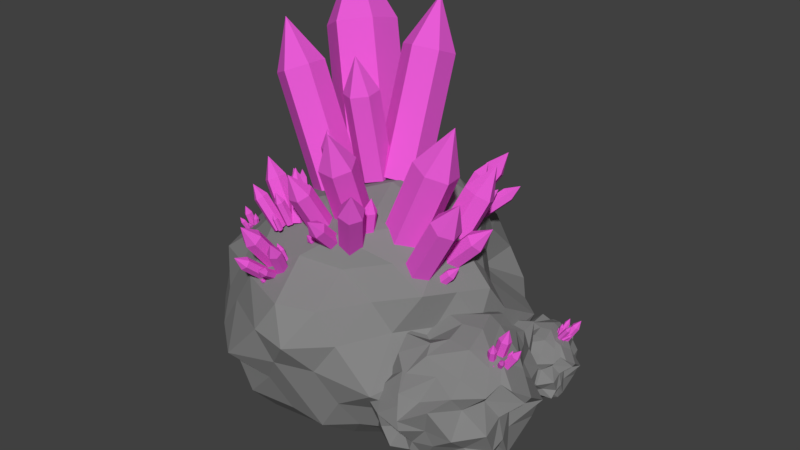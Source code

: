 # Source: ore_1_mid.blend  (saved by Blender 2.79.0; exported with 4.5.12 LTS)
import bpy
from mathutils import Matrix  # noqa: F401  (used for matrix-valued properties, if any)

bpy.ops.wm.read_factory_settings(use_empty=True)
scene = bpy.context.scene
scene.name = 'Scene'

# ---- collections
col_collection_1 = bpy.data.collections.new('Collection 1'); scene.collection.children.link(col_collection_1)

# ---- materials (node trees are filled in below, after node groups)
mat_material_002 = bpy.data.materials.new('Material.002')
mat_material_002.alpha_threshold = 0.0
mat_material_002.use_transparent_shadow = False
mat_material_002.diffuse_color = (0.233, 0.233, 0.233, 1.0)
mat_material_002.roughness = 0.5
mat_material_003 = bpy.data.materials.new('Material.003')
mat_material_003.alpha_threshold = 0.0
mat_material_003.use_transparent_shadow = False
mat_material_003.diffuse_color = (0.8, 0.1036, 0.6631, 1.0)
mat_material_003.roughness = 0.5
mat_material_001 = bpy.data.materials.new('Material.001')
mat_material_001.alpha_threshold = 0.0
mat_material_001.use_transparent_shadow = False
mat_material_001.diffuse_color = (0.2266, 0.2266, 0.2266, 1.0)
mat_material_001.roughness = 0.5

# ---- material node trees

# ---- world
world_world = bpy.data.worlds.new('World'); scene.world = world_world
world_world.color = (0.05088, 0.05088, 0.05088)
world_world.use_sun_shadow = False
world_world.sun_shadow_jitter_overblur = 0.0
world_world.cycles.sampling_method = 'MANUAL'

# ---- meshes
me_icosphere = bpy.data.meshes.new('Icosphere')
me_icosphere.from_pydata([(-0.2112, -0.2305, -0.5488), (0.6442, -0.7545, -0.06726), (-0.717, -1.253, -0.04838), (-1.335, -0.4021, -0.04837), (-0.5036, 0.7431, 0.005573), (0.6281, 0.4198, -0.06565), (-0.04908, -1.232, 0.8844), (-1.266, -0.9072, 0.8436), (-1.066, 0.3974, 0.8617), (0.04914, 0.7431, 0.9), (0.6833, -0.2305, 0.8984), (-0.2112, -0.2305, 1.451), (-0.4879, -0.8814, -0.4135), (0.2142, -0.5395, -0.3995), (-0.0626, -1.19, -0.0886), (0.6395, -0.2305, -0.07455), (0.3366, 0.2973, -0.4678), (-0.9663, -0.4021, -0.4518), (-1.129, -0.9021, -0.1269), (-0.3897, 0.3924, -0.3979), (-1.031, 0.3717, -0.1112), (0.1674, 0.7031, -0.1442), (0.6332, -0.5184, 0.427), (0.7306, 0.2956, 0.4541), (-0.3255, -1.381, 0.4371), (0.3941, -1.189, 0.3659), (-1.494, -0.6905, 0.3964), (-1.028, -1.211, 0.3988), (-0.9758, 0.7542, 0.4091), (-1.366, 0.3866, 0.3909), (0.3605, 0.7014, 0.4528), (-0.2138, 0.9562, 0.5524), (0.477, -0.7305, 0.9769), (-0.7035, -1.211, 0.9246), (-1.393, -0.3815, 0.9221), (-0.4901, 0.7014, 0.9785), (0.2988, 0.2359, 0.9619), (-0.163, -0.8814, 1.288), (0.3146, -0.2305, 1.302), (-0.8659, -0.7111, 1.249), (-0.761, 0.2749, 1.266), (-0.0648, 0.3924, 1.303), (-0.2924, -0.4805, -0.4741), (0.3633, -0.6478, -0.1977), (-0.3322, -1.211, -0.04934), (0.576, -0.4933, -0.03529), (0.4858, 0.4057, -0.2661), (-0.474, -0.2305, -0.4741), (-1.232, -0.6521, -0.08763), (-0.3017, 0.2366, -0.4713), (-0.9043, 0.6587, -0.09684), (0.3978, 0.5615, -0.1049), (0.6262, -0.6478, 0.2276), (0.7116, -0.07597, 0.6748), (-0.4637, -1.307, 0.2135), (0.1066, -1.211, 0.6607), (-1.466, -0.536, 0.1728), (-1.096, -1.069, 0.6225), (-0.8201, 0.775, 0.1855), (-1.173, 0.3833, 0.6394), (0.4284, 0.5598, 0.2292), (-0.07558, 0.8815, 0.776), (0.1712, -0.9077, 0.8978), (-0.9339, -1.069, 0.8853), (-1.123, 0.2288, 0.9023), (-0.2205, 0.7223, 0.9393), (0.5339, -0.09604, 0.9389), (-0.09171, -0.9077, 1.06), (0.05171, -0.2305, 1.377), (-1.015, -0.8195, 1.048), (-0.9101, 0.3833, 1.065), (-0.00783, 0.5677, 1.102), (-0.66, -1.077, -0.2501), (0.001505, -0.385, -0.4741), (0.1678, -1.049, -0.04934), (0.5666, 0.2495, -0.03241), (0.001505, -0.07597, -0.4741), (-1.151, -0.4021, -0.2501), (-0.9229, -1.077, -0.08763), (-0.5263, 0.6795, -0.221), (-1.127, 0.2159, -0.0707), (-0.234, 0.7223, -0.03369), (0.7116, -0.385, 0.6748), (0.6168, 0.404, 0.2305), (-0.1605, -1.465, 0.6584), (0.5763, -0.8962, 0.1564), (-1.38, -0.7989, 0.62), (-0.8727, -1.232, 0.1752), (-0.9981, 0.5391, 0.6381), (-1.466, -0.227, 0.1728), (0.2048, 0.7223, 0.6764), (-0.4111, 0.8913, 0.2238), (0.5802, -0.4805, 0.9377), (-0.2919, -1.37, 0.9213), (-1.33, -0.6444, 0.8829), (-0.8356, 0.5391, 0.901), (0.2088, 0.4522, 0.9405), (-0.1299, -0.4805, 1.377), (0.4989, -0.2305, 1.1), (-0.5381, -0.5359, 1.362), (-0.4238, -0.07597, 1.377), (-0.1393, 0.2366, 1.379), (0.1236, 0.2366, 1.305), (0.3958, 0.01952, 1.139), (0.1981, 0.3924, 1.141), (-0.3519, 0.3911, 1.305), (-0.2775, 0.5469, 1.141), (-0.5713, 0.4514, 1.141), (-0.8659, -0.4021, 1.249), (-1.079, -0.2476, 1.087), (-1.079, -0.5566, 1.087), (-0.4569, -0.7859, 1.288), (-0.7847, -0.9611, 1.087), (-0.3757, -1.036, 1.125), (0.1329, -0.4805, 1.302), (0.2142, -0.7305, 1.139), (0.3958, -0.4805, 1.139), (0.4303, 0.1404, 0.699), (0.5422, 0.4514, 0.4528), (0.2419, 0.2962, 0.6977), (-0.3452, 0.8607, 0.8153), (-0.5667, 0.8704, 0.4474), (-0.6526, 0.7014, 0.7157), (-1.444, -0.227, 0.6593), (-1.494, -0.3815, 0.3964), (-1.444, -0.536, 0.6593), (-0.8659, -1.211, 0.6617), (-0.7077, -1.465, 0.3965), (-0.4301, -1.444, 0.6977), (0.3201, -0.8639, 0.6898), (0.5583, -0.7895, 0.4512), (0.5017, -0.6139, 0.6898), (0.06664, 0.7969, 0.4528), (0.1981, 0.7014, 0.1899), (-0.09582, 0.7969, 0.1899), (-1.191, 0.5424, 0.3896), (-1.06, 0.6379, 0.1268), (-1.242, 0.3879, 0.1268), (-1.312, -0.9405, 0.3964), (-1.362, -0.786, 0.1335), (-1.079, -1.057, 0.136), (-0.03158, -1.286, 0.4371), (-0.194, -1.286, 0.1743), (0.09986, -1.19, 0.1743), (0.7399, -0.2305, 0.4512), (0.6897, -0.385, 0.1883), (0.6897, -0.07597, 0.1883), (0.2486, 0.4531, -0.3066), (-0.08906, 0.3911, -0.3966), (-0.177, 0.5469, -0.2354), (-0.7677, 0.3717, -0.2737), (-0.5646, 0.2366, -0.3966), (-0.9426, 0.2159, -0.2724), (-1.048, -0.6521, -0.2894), (-0.7847, -0.6521, -0.4518), (-0.8659, -0.9021, -0.2894), (0.5586, -0.07429, -0.3082), (0.5586, -0.3833, -0.3082), (0.2142, -0.2305, -0.3995), (-0.2753, -1.036, -0.2511), (-0.07972, -0.635, -0.3995), (0.01863, -0.9404, -0.2511), (-1.081, 0.7317, 2.245), (-0.8563, 0.6015, 2.355), (-0.87, 0.3274, 2.42), (-1.108, 0.1834, 2.375), (-1.273, 0.5894, 2.828), (-1.333, 0.3136, 2.264), (-1.319, 0.5878, 2.199), (-0.6431, 0.4083, 0.9723), (-0.4185, 0.2781, 1.083), (-0.4322, 0.003914, 1.148), (-0.6705, -0.14, 1.102), (-0.8951, -0.009802, 0.9918), (-0.8813, 0.2643, 0.9269), (-0.3242, 0.5231, 2.21), (-0.157, 0.425, 2.255), (-0.1666, 0.24, 2.328), (-0.3435, 0.153, 2.356), (-0.3479, 0.4842, 2.653), (-0.5108, 0.2511, 2.311), (-0.5011, 0.4361, 2.238), (-0.2898, 0.1646, 1.302), (-0.1225, 0.06649, 1.347), (-0.1322, -0.1186, 1.42), (-0.3091, -0.2055, 1.448), (-0.4764, -0.1075, 1.403), (-0.4667, 0.07761, 1.33), (-1.117, -0.03108, 2.116), (-0.9605, -0.1079, 2.187), (-0.945, -0.2955, 2.2), (-1.087, -0.4061, 2.142), (-1.252, -0.2063, 2.475), (-1.244, -0.3293, 2.071), (-1.259, -0.1417, 2.058), (-0.7489, -0.0613, 1.267), (-0.592, -0.1382, 1.338), (-0.5765, -0.3257, 1.352), (-0.718, -0.4364, 1.294), (-0.875, -0.3595, 1.223), (-0.8905, -0.172, 1.21), (-0.5072, -0.09605, 2.086), (-0.385, -0.1543, 2.092), (-0.3732, -0.2886, 2.079), (-0.4836, -0.3648, 2.06), (-0.5223, -0.2588, 2.341), (-0.6059, -0.3066, 2.054), (-0.6177, -0.1722, 2.067), (-0.4414, -0.02643, 1.428), (-0.3191, -0.08463, 1.434), (-0.3073, -0.219, 1.421), (-0.4178, -0.2952, 1.402), (-0.54, -0.237, 1.396), (-0.5518, -0.1026, 1.409), (-0.6255, -0.3659, 1.685), (-0.5631, -0.396, 1.689), (-0.5575, -0.4649, 1.684), (-0.6142, -0.5038, 1.676), (-0.6337, -0.4454, 1.818), (-0.6766, -0.4738, 1.672), (-0.6822, -0.4048, 1.676), (-0.5916, -0.3401, 1.347), (-0.5292, -0.3702, 1.351), (-0.5236, -0.4391, 1.347), (-0.5803, -0.478, 1.338), (-0.6427, -0.448, 1.334), (-0.6483, -0.379, 1.339), (-0.4816, 0.5986, 1.701), (-0.4049, 0.5567, 1.765), (-0.4247, 0.4655, 1.821), (-0.5212, 0.4162, 1.812), (-0.5771, 0.6255, 1.923), (-0.5979, 0.4581, 1.748), (-0.5781, 0.5493, 1.692), (-0.296, 0.309, 1.293), (-0.2193, 0.2671, 1.358), (-0.2391, 0.1759, 1.413), (-0.3356, 0.1266, 1.404), (-0.4123, 0.1685, 1.34), (-0.3925, 0.2597, 1.284), (-0.6172, -1.183, 1.302), (-0.554, -1.217, 1.287), (-0.554, -1.276, 1.243), (-0.6172, -1.301, 1.215), (-0.6347, -1.328, 1.376), (-0.6804, -1.267, 1.231), (-0.6804, -1.208, 1.275), (-0.5742, -0.9704, 1.014), (-0.511, -1.005, 0.9985), (-0.511, -1.064, 0.9549), (-0.5742, -1.089, 0.927), (-0.6374, -1.055, 0.9427), (-0.6374, -0.9955, 0.9863), (-0.4261, -1.18, 1.229), (-0.3811, -1.198, 1.211), (-0.3796, -1.244, 1.186), (-0.4232, -1.271, 1.18), (-0.4083, -1.274, 1.295), (-0.4683, -1.253, 1.198), (-0.4698, -1.207, 1.222), (-0.4663, -1.061, 1.007), (-0.4213, -1.079, 0.9894), (-0.4198, -1.125, 0.9647), (-0.4634, -1.152, 0.9581), (-0.5085, -1.134, 0.976), (-0.5099, -1.088, 1.001), (-0.6335, -1.287, 1.13), (-0.5896, -1.307, 1.121), (-0.585, -1.34, 1.085), (-0.6241, -1.354, 1.059), (-0.6484, -1.392, 1.159), (-0.668, -1.333, 1.068), (-0.6726, -1.3, 1.104), (-0.5853, -1.111, 0.9725), (-0.5414, -1.131, 0.9633), (-0.5368, -1.165, 0.9276), (-0.5759, -1.178, 0.901), (-0.6198, -1.158, 0.9101), (-0.6244, -1.124, 0.9459), (-0.4795, -1.267, 1.091), (-0.448, -1.273, 1.077), (-0.4457, -1.292, 1.047), (-0.4749, -1.306, 1.033), (-0.4696, -1.344, 1.101), (-0.5064, -1.3, 1.048), (-0.5087, -1.28, 1.077), (-0.4982, -1.124, 0.9951), (-0.4667, -1.13, 0.9803), (-0.4644, -1.149, 0.9509), (-0.4936, -1.163, 0.9364), (-0.5251, -1.157, 0.9513), (-0.5274, -1.137, 0.9806), (-0.5313, -1.239, 0.9759), (-0.5151, -1.242, 0.9684), (-0.514, -1.252, 0.9537), (-0.5289, -1.259, 0.9464), (-0.5262, -1.278, 0.9821), (-0.545, -1.256, 0.9539), (-0.5462, -1.246, 0.9687), (-0.5408, -1.167, 0.9245), (-0.5247, -1.17, 0.917), (-0.5235, -1.181, 0.9023), (-0.5385, -1.188, 0.8951), (-0.5546, -1.185, 0.9026), (-0.5558, -1.174, 0.9173), (-0.4937, -1.074, 1.166), (-0.4707, -1.091, 1.166), (-0.4727, -1.118, 1.157), (-0.4978, -1.128, 1.149), (-0.5061, -1.117, 1.211), (-0.5209, -1.112, 1.15), (-0.5188, -1.085, 1.158), (-0.4684, -1.035, 1.035), (-0.4454, -1.052, 1.034), (-0.4474, -1.079, 1.026), (-0.4725, -1.089, 1.018), (-0.4955, -1.073, 1.019), (-0.4935, -1.046, 1.027), (1.034, -0.49, 0.7658), (1.072, -0.5134, 0.7533), (1.072, -0.5601, 0.7527), (1.033, -0.5833, 0.7645), (1.062, -0.538, 0.8541), (0.9949, -0.5599, 0.777), (0.9952, -0.5133, 0.7776), (0.9652, -0.4867, 0.5475), (1.004, -0.5101, 0.5351), (1.003, -0.5567, 0.5345), (0.9646, -0.58, 0.5463), (0.9262, -0.5566, 0.5587), (0.9265, -0.5099, 0.5593), (1.128, -0.5156, 0.6802), (1.153, -0.5317, 0.6662), (1.156, -0.5643, 0.6695), (1.133, -0.5809, 0.6869), (1.167, -0.5399, 0.738), (1.108, -0.5648, 0.701), (1.106, -0.5321, 0.6977), (1.04, -0.536, 0.5466), (1.065, -0.5521, 0.5325), (1.067, -0.5848, 0.5359), (1.045, -0.6013, 0.5533), (1.02, -0.5852, 0.5674), (1.017, -0.5526, 0.564), (1.004, -0.6073, 0.724), (1.03, -0.6211, 0.7151), (1.03, -0.6515, 0.7082), (1.004, -0.6682, 0.7104), (1.017, -0.651, 0.7767), (0.9775, -0.6543, 0.7193), (0.9774, -0.6239, 0.7262), (0.9713, -0.5747, 0.5781), (0.9977, -0.5885, 0.5691), (0.9979, -0.619, 0.5623), (0.9716, -0.6356, 0.5644), (0.9451, -0.6217, 0.5734), (0.9449, -0.5913, 0.5802), (1.081, -0.6113, 0.6587), (1.097, -0.6198, 0.6454), (1.095, -0.6407, 0.6376), (1.077, -0.653, 0.6429), (1.101, -0.6478, 0.6868), (1.062, -0.6445, 0.6562), (1.063, -0.6236, 0.664), (1.028, -0.573, 0.5703), (1.044, -0.5815, 0.557), (1.042, -0.6024, 0.5492), (1.024, -0.6148, 0.5545), (1.009, -0.6062, 0.5678), (1.01, -0.5854, 0.5756), (1.023, -0.6393, 0.6084), (1.031, -0.6437, 0.6017), (1.03, -0.6545, 0.598), (1.021, -0.6609, 0.6009), (1.033, -0.6575, 0.6233), (1.013, -0.6565, 0.6076), (1.013, -0.6457, 0.6113), (0.9952, -0.6212, 0.5627), (1.003, -0.6257, 0.556), (1.003, -0.6365, 0.5522), (0.9935, -0.6429, 0.5552), (0.9853, -0.6384, 0.5618), (0.9862, -0.6276, 0.5656), (1.06, -0.4843, 0.6328), (1.075, -0.4929, 0.6321), (1.077, -0.51, 0.6378), (1.062, -0.5183, 0.6441), (1.069, -0.4897, 0.6716), (1.046, -0.5096, 0.6448), (1.045, -0.4926, 0.6391), (1.041, -0.5126, 0.5514), (1.056, -0.5212, 0.5508), (1.057, -0.5383, 0.5564), (1.043, -0.5466, 0.5628), (1.027, -0.538, 0.5635), (1.026, -0.5209, 0.5578), (-1.263, -0.6591, 1.052), (-1.237, -0.6754, 1.052), (-1.237, -0.7054, 1.044), (-1.263, -0.7191, 1.035), (-1.274, -0.7059, 1.102), (-1.29, -0.7028, 1.034), (-1.29, -0.6728, 1.043), (-1.236, -0.6179, 0.9066), (-1.209, -0.6342, 0.907), (-1.209, -0.6643, 0.8984), (-1.236, -0.678, 0.8896), (-1.263, -0.6617, 0.8892), (-1.263, -0.6317, 0.8977), (-1.181, -0.6701, 1.027), (-1.161, -0.6803, 1.023), (-1.161, -0.7022, 1.02), (-1.18, -0.7137, 1.021), (-1.176, -0.6977, 1.067), (-1.199, -0.7035, 1.024), (-1.199, -0.6816, 1.027), (-1.191, -0.6557, 0.92), (-1.172, -0.666, 0.9167), (-1.172, -0.6878, 0.9137), (-1.191, -0.6994, 0.914), (-1.21, -0.6891, 0.9174), (-1.21, -0.6673, 0.9203), (-1.268, -0.7261, 0.9984), (-1.25, -0.7358, 0.9988), (-1.247, -0.7544, 0.9897), (-1.264, -0.7634, 0.9801), (-1.277, -0.7635, 1.025), (-1.282, -0.7537, 0.9797), (-1.284, -0.735, 0.9888), (-1.242, -0.68, 0.9107), (-1.223, -0.6897, 0.9111), (-1.221, -0.7084, 0.902), (-1.237, -0.7173, 0.8924), (-1.256, -0.7076, 0.892), (-1.258, -0.689, 0.9011), (-1.202, -0.7249, 0.9836), (-1.188, -0.7296, 0.9793), (-1.187, -0.7418, 0.9706), (-1.199, -0.7492, 0.9662), (-1.199, -0.7544, 0.9993), (-1.213, -0.7444, 0.9705), (-1.214, -0.7323, 0.9792), (-1.206, -0.6823, 0.9237), (-1.192, -0.6871, 0.9194), (-1.191, -0.6992, 0.9107), (-1.203, -0.7066, 0.9063), (-1.217, -0.7018, 0.9105), (-1.218, -0.6897, 0.9192), (-1.221, -0.7306, 0.9323), (-1.214, -0.7331, 0.9302), (-1.213, -0.7394, 0.9259), (-1.22, -0.7433, 0.9237), (-1.219, -0.7454, 0.9408), (-1.227, -0.7408, 0.9259), (-1.227, -0.7344, 0.9301), (-1.223, -0.7097, 0.901), (-1.216, -0.7122, 0.8989), (-1.215, -0.7185, 0.8946), (-1.222, -0.7224, 0.8925), (-1.229, -0.7199, 0.8946), (-1.229, -0.7135, 0.8988), (-1.206, -0.637, 0.9842), (-1.197, -0.6438, 0.9871), (-1.198, -0.6558, 0.9877), (-1.209, -0.661, 0.9855), (-1.213, -0.6472, 1.008), (-1.218, -0.6542, 0.9827), (-1.217, -0.6422, 0.982), (-1.193, -0.6413, 0.927), (-1.183, -0.6481, 0.9299), (-1.184, -0.6601, 0.9305), (-1.195, -0.6653, 0.9283), (-1.204, -0.6585, 0.9255), (-1.203, -0.6465, 0.9248), (0.1616, 0.5468, 1.383), (0.2369, 0.5219, 1.369), (0.2656, 0.4572, 1.407), (0.219, 0.4175, 1.46), (0.2436, 0.5765, 1.54), (0.1438, 0.4424, 1.474), (0.115, 0.5071, 1.435), (0.03103, 0.3154, 1.091), (0.1063, 0.2905, 1.077), (0.135, 0.2258, 1.115), (0.08845, 0.1861, 1.167), (0.01318, 0.211, 1.181), (-0.01553, 0.2757, 1.143), (0.3221, 0.4784, 1.242), (0.3712, 0.4554, 1.225), (0.396, 0.4149, 1.256), (0.3716, 0.3974, 1.305), (0.404, 0.5174, 1.331), (0.3225, 0.4204, 1.322), (0.2978, 0.4609, 1.29), (0.1818, 0.2833, 1.101), (0.2309, 0.2603, 1.084), (0.2557, 0.2199, 1.115), (0.2314, 0.2024, 1.163), (0.1823, 0.2253, 1.18), (0.1575, 0.2658, 1.149), (0.1831, 0.3326, 1.433), (0.2335, 0.3182, 1.421), (0.2523, 0.2702, 1.436), (0.2206, 0.2366, 1.464), (0.2363, 0.328, 1.541), (0.1701, 0.251, 1.476), (0.1514, 0.299, 1.461), (0.09846, 0.226, 1.206), (0.1489, 0.2116, 1.194), (0.1677, 0.1636, 1.21), (0.136, 0.13, 1.238), (0.08553, 0.1444, 1.25), (0.06677, 0.1924, 1.234), (0.3049, 0.3043, 1.31), (0.3347, 0.2881, 1.291), (0.344, 0.2512, 1.298), (0.3235, 0.2305, 1.324), (0.3616, 0.2899, 1.374), (0.2936, 0.2467, 1.342), (0.2843, 0.2836, 1.335), (0.1885, 0.249, 1.171), (0.2183, 0.2327, 1.152), (0.2276, 0.1958, 1.159), (0.2071, 0.1751, 1.184), (0.1772, 0.1914, 1.203), (0.1679, 0.2283, 1.196), (0.2239, 0.1906, 1.284), (0.2393, 0.1823, 1.275), (0.2443, 0.1636, 1.279), (0.234, 0.1531, 1.292), (0.253, 0.1845, 1.317), (0.2186, 0.1614, 1.301), (0.2135, 0.1801, 1.297), (0.1648, 0.1596, 1.214), (0.1803, 0.1513, 1.204), (0.1853, 0.1326, 1.208), (0.175, 0.1221, 1.221), (0.1595, 0.1304, 1.231), (0.1545, 0.1491, 1.227), (0.1884, 0.4439, 1.174), (0.2191, 0.439, 1.174), (0.2321, 0.4215, 1.196), (0.2144, 0.4088, 1.218), (0.2094, 0.4767, 1.232), (0.1837, 0.4137, 1.219), (0.1708, 0.4312, 1.196), (0.1687, 0.3203, 1.088), (0.1994, 0.3154, 1.088), (0.2123, 0.2979, 1.11), (0.1946, 0.2852, 1.132), (0.164, 0.2901, 1.132), (0.151, 0.3076, 1.11), (0.1613, -0.3288, 1.802), (0.2823, -0.2226, 1.743), (0.4349, -0.2847, 1.695), (0.4665, -0.453, 1.706), (0.4321, -0.3472, 2.074), (0.3455, -0.5592, 1.766), (0.1929, -0.4971, 1.814), (-0.1286, -0.436, 1.019), (-0.007596, -0.3298, 0.9599), (0.145, -0.3919, 0.9119), (0.1766, -0.5602, 0.9232), (0.0556, -0.6664, 0.9826), (-0.09701, -0.6043, 1.031), (0.3079, 0.00494, 1.493), (0.3846, 0.07637, 1.433), (0.4984, 0.04003, 1.413), (0.5356, -0.06773, 1.454), (0.4906, 0.07144, 1.682), (0.4589, -0.1392, 1.514), (0.345, -0.1028, 1.534), (0.1389, -0.2473, 0.9826), (0.2156, -0.1759, 0.9219), (0.3294, -0.2122, 0.9022), (0.3665, -0.32, 0.9431), (0.2898, -0.3914, 1.004), (0.176, -0.3551, 1.024), (0.4697, -0.5626, 1.534), (0.5453, -0.486, 1.494), (0.6401, -0.5218, 1.44), (0.6592, -0.6341, 1.426), (0.6764, -0.6041, 1.68), (0.5837, -0.7106, 1.466), (0.4889, -0.6748, 1.52), (0.1951, -0.5484, 1.042), (0.2707, -0.4719, 1.002), (0.3654, -0.5076, 0.9482), (0.3846, -0.6199, 0.9343), (0.309, -0.6964, 0.9743), (0.2143, -0.6607, 1.028), (0.5385, -0.2682, 1.314), (0.5781, -0.218, 1.262), (0.6375, -0.2478, 1.213), (0.6574, -0.3277, 1.216), (0.7099, -0.2653, 1.382), (0.6178, -0.3779, 1.268), (0.5583, -0.3481, 1.317), (0.2639, -0.3482, 1.028), (0.3035, -0.298, 0.9757), (0.3629, -0.3278, 0.9269), (0.3828, -0.4077, 0.9302), (0.3432, -0.4579, 0.9823), (0.2837, -0.4281, 1.031), (0.5057, -0.4764, 1.097), (0.5264, -0.4507, 1.07), (0.5576, -0.4658, 1.046), (0.5681, -0.5066, 1.048), (0.5924, -0.4738, 1.134), (0.5474, -0.5323, 1.075), (0.5162, -0.5172, 1.099), (0.3695, -0.5198, 0.9468), (0.3902, -0.4942, 0.9205), (0.4214, -0.5093, 0.8965), (0.4319, -0.5501, 0.8988), (0.4112, -0.5758, 0.9251), (0.38, -0.5606, 0.9491), (0.0682, -0.1597, 1.342), (0.1185, -0.1174, 1.334), (0.1808, -0.1391, 1.338), (0.193, -0.2032, 1.349), (0.1312, -0.1582, 1.476), (0.1427, -0.2455, 1.357), (0.08032, -0.2237, 1.354), (0.06667, -0.2167, 1.023), (0.1169, -0.1743, 1.015), (0.1793, -0.1961, 1.019), (0.1914, -0.2601, 1.03), (0.1412, -0.3024, 1.038), (0.0788, -0.2807, 1.034), (-0.877, -0.6698, 1.473), (-0.8133, -0.7056, 1.507), (-0.8101, -0.7859, 1.511), (-0.8705, -0.8304, 1.482), (-0.947, -0.745, 1.621), (-0.9341, -0.7945, 1.448), (-0.9374, -0.7142, 1.443), (-0.6972, -0.6823, 1.121), (-0.6335, -0.7181, 1.155), (-0.6303, -0.7984, 1.16), (-0.6907, -0.8429, 1.13), (-0.7543, -0.807, 1.097), (-0.7575, -0.7267, 1.092), (-0.6559, -0.7053, 1.485), (-0.6072, -0.7304, 1.499), (-0.6061, -0.7861, 1.511), (-0.6538, -0.8167, 1.507), (-0.6771, -0.7397, 1.605), (-0.7026, -0.7916, 1.492), (-0.7036, -0.7359, 1.481), (-0.6013, -0.7576, 1.216), (-0.5526, -0.7827, 1.231), (-0.5515, -0.8384, 1.242), (-0.5992, -0.869, 1.238), (-0.648, -0.8439, 1.224), (-0.649, -0.7882, 1.213), (-0.8564, -0.8772, 1.399), (-0.8121, -0.898, 1.422), (-0.8018, -0.9506, 1.417), (-0.8357, -0.9825, 1.39), (-0.9011, -0.9484, 1.485), (-0.8799, -0.9617, 1.368), (-0.8903, -0.909, 1.372), (-0.7213, -0.8316, 1.177), (-0.6771, -0.8524, 1.199), (-0.6668, -0.905, 1.195), (-0.7007, -0.9369, 1.168), (-0.7449, -0.9161, 1.145), (-0.7552, -0.8634, 1.15), (-0.6816, -0.8769, 1.413), (-0.6454, -0.8901, 1.417), (-0.637, -0.9266, 1.408), (-0.6647, -0.95, 1.394), (-0.6893, -0.936, 1.476), (-0.7009, -0.9368, 1.39), (-0.7093, -0.9002, 1.4), (-0.6418, -0.8216, 1.236), (-0.6057, -0.8348, 1.24), (-0.5973, -0.8714, 1.23), (-0.625, -0.8947, 1.217), (-0.6612, -0.8815, 1.213), (-0.6696, -0.845, 1.222), (-0.6911, -0.9348, 1.284), (-0.6727, -0.9417, 1.286), (-0.6686, -0.9606, 1.282), (-0.6829, -0.9726, 1.275), (-0.6954, -0.9641, 1.317), (-0.7013, -0.9657, 1.273), (-0.7054, -0.9468, 1.277), (-0.6704, -0.9093, 1.192), (-0.6519, -0.9161, 1.195), (-0.6478, -0.935, 1.19), (-0.6621, -0.947, 1.184), (-0.6805, -0.9401, 1.182), (-0.6847, -0.9212, 1.186), (-0.6845, -0.6623, 1.34), (-0.6638, -0.6752, 1.359), (-0.6682, -0.7041, 1.369), (-0.6933, -0.7201, 1.361), (-0.7202, -0.6689, 1.399), (-0.714, -0.7071, 1.341), (-0.7096, -0.6782, 1.331), (-0.6077, -0.717, 1.22), (-0.587, -0.7299, 1.239), (-0.5915, -0.7588, 1.25), (-0.6166, -0.7748, 1.241), (-0.6372, -0.7618, 1.222), (-0.6328, -0.7329, 1.211), (-1.38, 0.02926, 1.044), (-1.36, -0.003069, 1.079), (-1.377, -0.05194, 1.082), (-1.415, -0.06849, 1.051), (-1.469, 0.01065, 1.116), (-1.435, -0.03616, 1.015), (-1.418, 0.01271, 1.012), (-1.205, -0.045, 0.8743), (-1.184, -0.07732, 0.9095), (-1.202, -0.1262, 0.913), (-1.239, -0.1427, 0.8813), (-1.26, -0.1104, 0.846), (-1.242, -0.06154, 0.8426), (-1.266, -0.03787, 1.103), (-1.248, -0.06211, 1.123), (-1.262, -0.09512, 1.13), (-1.295, -0.1039, 1.116), (-1.312, -0.04434, 1.17), (-1.314, -0.07963, 1.096), (-1.299, -0.04663, 1.089), (-1.188, -0.103, 0.9538), (-1.17, -0.1272, 0.9742), (-1.184, -0.1602, 0.9811), (-1.217, -0.169, 0.9677), (-1.236, -0.1447, 0.9474), (-1.221, -0.1117, 0.9404), (-1.399, -0.1065, 1.004), (-1.384, -0.1266, 1.028), (-1.389, -0.1609, 1.028), (-1.409, -0.1753, 1.004), (-1.459, -0.1331, 1.046), (-1.425, -0.1552, 0.9797), (-1.42, -0.1209, 0.98), (-1.264, -0.1256, 0.902), (-1.249, -0.1457, 0.926), (-1.254, -0.1801, 0.9257), (-1.274, -0.1944, 0.9014), (-1.29, -0.1744, 0.8775), (-1.284, -0.14, 0.8778), (-1.304, -0.1421, 1.053), (-1.287, -0.1573, 1.064), (-1.289, -0.182, 1.061), (-1.307, -0.1914, 1.046), (-1.335, -0.171, 1.089), (-1.323, -0.1761, 1.035), (-1.322, -0.1514, 1.039), (-1.23, -0.1315, 0.9562), (-1.214, -0.1468, 0.967), (-1.215, -0.1714, 0.9633), (-1.233, -0.1808, 0.9487), (-1.249, -0.1656, 0.9378), (-1.248, -0.1409, 0.9416), (-1.294, -0.1857, 0.9735), (-1.286, -0.1935, 0.9791), (-1.287, -0.2062, 0.9775), (-1.296, -0.2109, 0.9702), (-1.31, -0.1998, 0.9922), (-1.304, -0.2031, 0.9645), (-1.303, -0.1905, 0.9661), (-1.256, -0.1821, 0.9233), (-1.248, -0.1899, 0.929), (-1.249, -0.2026, 0.9274), (-1.258, -0.2073, 0.92), (-1.267, -0.1995, 0.9144), (-1.266, -0.1868, 0.916), (-1.241, -0.01768, 1.009), (-1.236, -0.02828, 1.025), (-1.248, -0.04397, 1.03), (-1.263, -0.04907, 1.019), (-1.275, -0.009302, 1.036), (-1.268, -0.03847, 1.003), (-1.257, -0.02277, 0.9976), (-1.184, -0.07672, 0.9547), (-1.179, -0.08732, 0.9711), (-1.19, -0.103, 0.9763), (-1.206, -0.1081, 0.9652), (-1.211, -0.09751, 0.9488), (-1.2, -0.08182, 0.9436), (1.066, 0.3863, 0.4087), (1.054, 0.3626, 0.4248), (1.026, 0.3657, 0.4386), (1.011, 0.3924, 0.4362), (1.066, 0.4102, 0.474), (1.023, 0.4162, 0.4201), (1.051, 0.4131, 0.4063), (0.9978, 0.3352, 0.2822), (0.9858, 0.3115, 0.2983), (0.9581, 0.3145, 0.3121), (0.9424, 0.3413, 0.3097), (0.9545, 0.365, 0.2936), (0.9822, 0.362, 0.2798), (1.04, 0.3039, 0.4136), (1.03, 0.2861, 0.4217), (1.012, 0.2883, 0.4341), (1.004, 0.3083, 0.4384), (1.047, 0.3082, 0.462), (1.014, 0.3261, 0.4304), (1.032, 0.3239, 0.418), (0.9786, 0.2986, 0.3253), (0.9686, 0.2808, 0.3334), (0.9506, 0.283, 0.3458), (0.9427, 0.303, 0.3501), (0.9527, 0.3208, 0.3421), (0.9707, 0.3186, 0.3297), (0.9813, 0.3936, 0.4138), (0.9743, 0.3769, 0.424), (0.9544, 0.3761, 0.4302), (0.9416, 0.392, 0.4262), (0.9721, 0.4105, 0.4561), (0.9487, 0.4087, 0.4159), (0.9685, 0.4095, 0.4097), (0.9553, 0.3501, 0.3251), (0.9482, 0.3335, 0.3354), (0.9284, 0.3327, 0.3416), (0.9156, 0.3486, 0.3375), (0.9227, 0.3653, 0.3273), (0.9425, 0.366, 0.3211), (0.9712, 0.3266, 0.4149), (0.9647, 0.3134, 0.4176), (0.9499, 0.3127, 0.4196), (0.9417, 0.3252, 0.419), (0.9603, 0.3299, 0.4463), (0.9482, 0.3383, 0.4163), (0.963, 0.339, 0.4143), (0.9619, 0.3167, 0.3429), (0.9553, 0.3035, 0.3455), (0.9405, 0.3028, 0.3476), (0.9323, 0.3153, 0.3469), (0.9389, 0.3284, 0.3443), (0.9537, 0.3291, 0.3422), (0.9326, 0.3395, 0.3781), (0.9293, 0.3327, 0.3796), (0.9217, 0.3324, 0.3808), (0.9176, 0.3388, 0.3806), (0.9275, 0.3412, 0.3943), (0.9209, 0.3456, 0.3792), (0.9285, 0.3459, 0.3779), (0.9268, 0.3344, 0.3414), (0.9234, 0.3277, 0.3429), (0.9159, 0.3274, 0.3441), (0.9117, 0.3338, 0.3439), (0.9151, 0.3405, 0.3424), (0.9226, 0.3408, 0.3412), (1.036, 0.3191, 0.3563), (1.033, 0.311, 0.3647), (1.025, 0.3139, 0.3729), (1.019, 0.3247, 0.3727), (1.045, 0.3302, 0.3791), (1.023, 0.3327, 0.3644), (1.031, 0.3299, 0.3562), (0.9939, 0.2986, 0.3207), (0.9908, 0.2905, 0.329), (0.9825, 0.2934, 0.3372), (0.9773, 0.3042, 0.337), (0.9805, 0.3122, 0.3287), (0.9888, 0.3094, 0.3205), (-0.1485, -0.6797, 1.812), (-0.08833, -0.7942, 1.765), (-0.1655, -0.9017, 1.726), (-0.3028, -0.8947, 1.735), (-0.2138, -0.8877, 2.03), (-0.363, -0.7802, 1.783), (-0.2858, -0.6727, 1.821), (-0.1776, -0.4332, 1.183), (-0.1175, -0.5477, 1.136), (-0.1947, -0.6552, 1.097), (-0.332, -0.6482, 1.106), (-0.3921, -0.5337, 1.154), (-0.315, -0.4262, 1.193), (0.08452, -0.857, 1.564), (0.1259, -0.9303, 1.515), (0.07607, -1.012, 1.5), (-0.01505, -1.021, 1.532), (0.1021, -1.012, 1.715), (-0.05639, -0.9477, 1.581), (-0.006599, -0.8657, 1.597), (-0.08063, -0.6776, 1.154), (-0.03929, -0.7509, 1.105), (-0.08908, -0.8329, 1.089), (-0.1802, -0.8416, 1.122), (-0.2215, -0.7683, 1.171), (-0.1717, -0.6863, 1.187), (-0.389, -0.8766, 1.596), (-0.3435, -0.95, 1.564), (-0.3892, -1.017, 1.521), (-0.4805, -1.011, 1.51), (-0.4603, -1.03, 1.714), (-0.526, -0.9377, 1.542), (-0.4803, -0.8704, 1.585), (-0.3263, -0.6649, 1.202), (-0.2807, -0.7383, 1.17), (-0.3265, -0.8055, 1.126), (-0.4178, -0.7993, 1.115), (-0.4633, -0.7259, 1.147), (-0.4175, -0.6587, 1.191), (-0.1721, -0.9857, 1.42), (-0.1404, -1.026, 1.378), (-0.1748, -1.067, 1.339), (-0.241, -1.067, 1.342), (-0.2021, -1.12, 1.474), (-0.2727, -1.027, 1.383), (-0.2382, -0.9861, 1.423), (-0.1829, -0.7562, 1.19), (-0.1512, -0.7966, 1.148), (-0.1856, -0.8374, 1.109), (-0.2517, -0.8378, 1.112), (-0.2835, -0.7974, 1.154), (-0.249, -0.7566, 1.193), (-0.3285, -0.9209, 1.245), (-0.3123, -0.9419, 1.224), (-0.33, -0.9634, 1.205), (-0.3638, -0.9639, 1.207), (-0.3428, -0.9891, 1.275), (-0.38, -0.9429, 1.228), (-0.3623, -0.9214, 1.247), (-0.3368, -0.8063, 1.125), (-0.3206, -0.8273, 1.104), (-0.3383, -0.8489, 1.085), (-0.3721, -0.8494, 1.087), (-0.3883, -0.8284, 1.108), (-0.3706, -0.8069, 1.127), (0.001063, -0.6389, 1.443), (0.02464, -0.6861, 1.437), (-0.004064, -0.7307, 1.439), (-0.05634, -0.7281, 1.449), (-0.009632, -0.6883, 1.55), (-0.07991, -0.6809, 1.455), (-0.05121, -0.6363, 1.452), (-0.0431, -0.627, 1.186), (-0.01953, -0.6742, 1.18), (-0.04823, -0.7188, 1.183), (-0.1005, -0.7162, 1.192), (-0.1241, -0.669, 1.198), (-0.09537, -0.6244, 1.195), (0.6986, -0.5515, -0.268), (1.157, -0.9202, -0.009057), (0.5272, -1.136, -0.01052), (0.1094, -0.5807, -0.000395), (0.4851, 0.04289, -0.01855), (1.083, -0.193, 0.03261), (0.7339, -1.077, 0.4198), (0.182, -0.8991, 0.4792), (0.315, -0.1848, 0.5406), (0.8263, 0.01782, 0.4811), (1.181, -0.6488, 0.475), (0.6929, -0.5625, 0.7678), (0.5391, -0.9021, -0.2069), (0.9218, -0.7338, -0.1968), (0.75, -1.031, -0.05411), (1.141, -0.6072, -0.08683), (0.9797, -0.3397, -0.2735), (0.3844, -0.6563, -0.1929), (0.2202, -0.8851, -0.01494), (0.5554, -0.2262, -0.1869), (0.3473, -0.1476, -0.01258), (0.8259, 0.004401, -0.1307), (1.123, -0.7011, 0.2676), (1.206, -0.2891, 0.2207), (0.6909, -1.24, 0.2585), (1.001, -1.072, 0.2182), (0.0731, -0.7923, 0.2481), (0.26, -1.093, 0.2915), (0.3415, 0.05923, 0.2798), (0.1753, -0.2431, 0.2285), (0.9911, -0.02107, 0.254), (0.6555, 0.1145, 0.3003), (1.085, -0.8113, 0.4639), (0.5386, -1.017, 0.5524), (0.1174, -0.6434, 0.4938), (0.5539, 0.01179, 0.5466), (0.9854, -0.2629, 0.5092), (0.6613, -0.9122, 0.6721), (0.9592, -0.5952, 0.6749), (0.4016, -0.8025, 0.6923), (0.5127, -0.2249, 0.7505), (0.768, -0.1829, 0.7012), (0.6743, -0.73, -0.3069), (1.053, -0.7345, -0.07897), (0.6829, -1.116, 0.02788), (1.133, -0.7064, 0.03374), (1.005, -0.1964, -0.1304), (0.5115, -0.5817, -0.1877), (0.2093, -0.7705, 0.009157), (0.7021, -0.3191, -0.2076), (0.4195, -0.08145, 0.002841), (0.9998, -0.0723, 0.0224), (1.166, -0.8245, 0.0785), (1.232, -0.4854, 0.3593), (0.5549, -1.041, 0.1193), (0.8488, -1.138, 0.4195), (0.08828, -0.7231, 0.1237), (0.234, -0.9746, 0.3684), (0.4301, 0.07683, 0.1345), (0.2248, -0.2547, 0.3224), (1.026, -0.1432, 0.1035), (0.8237, 0.1502, 0.4968), (0.933, -0.9952, 0.4875), (0.3979, -0.9873, 0.4362), (0.3328, -0.3376, 0.5287), (0.6428, 0.02592, 0.4997), (1.108, -0.4104, 0.5), (0.7733, -0.9458, 0.5702), (0.8399, -0.5265, 0.767), (0.3682, -0.804, 0.5825), (0.4171, -0.1871, 0.5622), (0.7987, -0.1423, 0.5257), (0.5437, -0.9779, -0.09444), (0.8076, -0.6769, -0.2277), (0.8559, -1.002, 0.01426), (1.091, -0.2342, -0.005761), (0.7489, -0.4758, -0.2382), (0.2215, -0.6042, -0.02758), (0.3305, -1.03, -0.001655), (0.5322, 0.00896, -0.08472), (0.28, -0.3823, -0.03378), (0.6829, -0.009907, 0.003026), (1.259, -0.6031, 0.3919), (1.133, -0.2204, 0.1375), (0.6771, -1.242, 0.3307), (1.019, -0.9527, 0.1088), (0.1331, -0.8187, 0.325), (0.4632, -1.152, 0.137), (0.3466, -0.1164, 0.3836), (0.122, -0.5161, 0.1334), (0.8974, -0.01586, 0.3767), (0.6098, 0.2104, 0.1235), (1.107, -0.6753, 0.5144), (0.6218, -1.16, 0.4843), (0.1593, -0.7408, 0.496), (0.4213, -0.1217, 0.518), (0.94, -0.1576, 0.4987), (0.7049, -0.7217, 0.729), (1.043, -0.5866, 0.6359), (0.5225, -0.7048, 0.6404), (0.5499, -0.5272, 0.7733), (0.7769, -0.3539, 0.78), (0.8458, -0.3256, 0.7072), (1.061, -0.4023, 0.5972), (0.8817, -0.1792, 0.6085), (0.6154, -0.1865, 0.68), (0.636, -0.1356, 0.6682), (0.4971, -0.152, 0.6184), (0.3959, -0.6387, 0.6749), (0.2572, -0.585, 0.5692), (0.3466, -0.7369, 0.5817), (0.6237, -0.8221, 0.7131), (0.4335, -0.9331, 0.6133), (0.5707, -1.02, 0.5516), (0.8756, -0.7273, 0.7161), (0.9227, -0.8851, 0.5814), (1.017, -0.686, 0.608), (1.037, -0.3149, 0.3681), (1.032, -0.1754, 0.2585), (0.9581, -0.1758, 0.3703), (0.6167, 0.1235, 0.4497), (0.4939, 0.09053, 0.2339), (0.4578, -0.02016, 0.3875), (0.09205, -0.544, 0.3836), (0.1128, -0.6279, 0.3203), (0.1138, -0.7111, 0.4117), (0.4124, -1.065, 0.4164), (0.4624, -1.191, 0.266), (0.6264, -1.158, 0.3909), (0.9604, -0.9083, 0.3675), (1.172, -0.9123, 0.2536), (1.023, -0.7366, 0.3745), (0.866, 0.07009, 0.1941), (0.8456, -0.03026, 0.08029), (0.7469, 0.03424, 0.1092), (0.2416, -0.09081, 0.2417), (0.3155, -0.02118, 0.1045), (0.2156, -0.1619, 0.0783), (0.1603, -0.9223, 0.236), (0.0725, -0.8679, 0.1003), (0.2821, -0.9588, 0.06328), (0.8051, -1.103, 0.2336), (0.7017, -1.112, 0.09899), (0.8564, -1.078, 0.1165), (1.097, -0.5433, 0.2576), (1.169, -0.7111, 0.1135), (1.115, -0.5646, 0.1052), (0.9337, -0.2126, -0.0851), (0.763, -0.2706, -0.2554), (0.6835, -0.07198, -0.1137), (0.5283, -0.1547, -0.09546), (0.4933, -0.3236, -0.1948), (0.3648, -0.3188, -0.1103), (0.3073, -0.7724, -0.1351), (0.4612, -0.775, -0.2188), (0.3385, -0.9423, -0.08508), (1.099, -0.4209, -0.1123), (1.102, -0.6595, -0.1552), (0.9222, -0.5489, -0.1941), (0.6498, -0.9851, -0.1629), (0.7976, -0.7647, -0.1804), (0.8001, -0.8946, -0.1192), (0.82, 0.2602, -0.1686), (1.069, 0.06018, -0.02819), (0.7271, -0.05676, -0.02898), (0.5004, 0.2444, -0.02349), (0.7042, 0.5826, -0.03334), (1.028, 0.4546, -0.005586), (0.8392, -0.0251, 0.2044), (0.5398, 0.07166, 0.2366), (0.6119, 0.4591, 0.2699), (0.8893, 0.569, 0.2377), (1.082, 0.2074, 0.2344), (0.8169, 0.2542, 0.3932), (0.7335, 0.07004, -0.1355), (0.9411, 0.1613, -0.13), (0.8479, -8.599e-05, -0.05262), (1.06, 0.2299, -0.07037), (0.9725, 0.3751, -0.1716), (0.6496, 0.2033, -0.1279), (0.5605, 0.07923, -0.03138), (0.7423, 0.4366, -0.1247), (0.6295, 0.4793, -0.0301), (0.8891, 0.5617, -0.09419), (1.05, 0.179, 0.1219), (1.095, 0.4025, 0.09645), (0.8158, -0.1131, 0.1169), (0.9839, -0.02237, 0.0951), (0.4808, 0.1296, 0.1113), (0.5821, -0.03366, 0.1348), (0.6263, 0.5914, 0.1285), (0.5362, 0.4275, 0.1007), (0.9787, 0.5479, 0.1145), (0.7967, 0.6214, 0.1396), (1.03, 0.1193, 0.2284), (0.7332, 0.00743, 0.2763), (0.5048, 0.2103, 0.2445), (0.7415, 0.5657, 0.2732), (0.9756, 0.4167, 0.2529), (0.7998, 0.06454, 0.3413), (0.9614, 0.2365, 0.3428), (0.6589, 0.124, 0.3522), (0.7192, 0.4373, 0.3838), (0.8577, 0.4601, 0.3571), (0.8068, 0.1633, -0.1897), (1.012, 0.1609, -0.0661), (0.8115, -0.04627, -0.008152), (1.056, 0.1762, -0.004974), (0.9861, 0.4528, -0.09398), (0.7185, 0.2438, -0.1251), (0.5546, 0.1414, -0.01831), (0.8219, 0.3862, -0.1359), (0.6686, 0.5151, -0.02173), (0.9834, 0.5201, -0.01112), (1.074, 0.1121, 0.01931), (1.109, 0.296, 0.1716), (0.7421, -0.005334, 0.04146), (0.9015, -0.0582, 0.2043), (0.489, 0.1671, 0.04382), (0.568, 0.03068, 0.1765), (0.6744, 0.601, 0.04968), (0.563, 0.4212, 0.1516), (0.9974, 0.4816, 0.03285), (0.8879, 0.6408, 0.2462), (0.9471, 0.01953, 0.2412), (0.6569, 0.02378, 0.2133), (0.6216, 0.3762, 0.2635), (0.7898, 0.5734, 0.2478), (1.042, 0.3367, 0.2479), (0.8605, 0.04632, 0.286), (0.8967, 0.2737, 0.3927), (0.6408, 0.1232, 0.2927), (0.6673, 0.4578, 0.2816), (0.8743, 0.4821, 0.2618), (0.736, 0.02888, -0.0745), (0.8791, 0.1922, -0.1468), (0.9053, 0.0159, -0.01554), (1.033, 0.4323, -0.0264), (0.8473, 0.3012, -0.1525), (0.5613, 0.2316, -0.03823), (0.6204, 0.0007926, -0.02417), (0.7298, 0.5642, -0.06923), (0.593, 0.3519, -0.04159), (0.8115, 0.5539, -0.02163), (1.124, 0.2322, 0.1893), (1.056, 0.4398, 0.0513), (0.8084, -0.1142, 0.1561), (0.9939, 0.04256, 0.03576), (0.5133, 0.1153, 0.153), (0.6923, -0.06564, 0.05105), (0.6291, 0.4962, 0.1848), (0.5073, 0.2794, 0.04909), (0.9278, 0.5507, 0.1811), (0.7719, 0.6734, 0.04372), (1.042, 0.193, 0.2557), (0.7784, -0.06977, 0.2394), (0.5275, 0.1575, 0.2457), (0.6696, 0.4933, 0.2577), (0.9509, 0.4738, 0.2472), (0.8234, 0.1679, 0.3721), (1.007, 0.2411, 0.3216), (0.7245, 0.177, 0.3241), (0.7394, 0.2734, 0.3962), (0.8625, 0.3674, 0.3998), (0.8999, 0.3827, 0.3603), (1.016, 0.3411, 0.3006), (0.9193, 0.4621, 0.3068), (0.7749, 0.4582, 0.3456), (0.7861, 0.4858, 0.3392), (0.7107, 0.4769, 0.3122), (0.6558, 0.2129, 0.3428), (0.5806, 0.242, 0.2854), (0.6291, 0.1596, 0.2922), (0.7794, 0.1134, 0.3635), (0.6762, 0.05323, 0.3094), (0.7506, 0.006012, 0.2759), (0.916, 0.1648, 0.3651), (0.9415, 0.07925, 0.292), (0.9927, 0.1872, 0.3065), (1.003, 0.3885, 0.1764), (1.001, 0.4642, 0.1169), (0.9608, 0.4639, 0.1776), (0.7756, 0.6263, 0.2207), (0.709, 0.6084, 0.1036), (0.6894, 0.5484, 0.1869), (0.491, 0.2642, 0.1848), (0.5023, 0.2187, 0.1505), (0.5028, 0.1736, 0.2), (0.6648, -0.01809, 0.2026), (0.6919, -0.08664, 0.121), (0.7808, -0.06882, 0.1888), (0.962, 0.06668, 0.176), (1.077, 0.0645, 0.1143), (0.9962, 0.1598, 0.1798), (0.9108, 0.5973, 0.082), (0.8997, 0.5429, 0.02028), (0.8462, 0.5779, 0.03594), (0.5722, 0.5101, 0.1078), (0.6122, 0.5478, 0.03343), (0.5581, 0.4715, 0.0192), (0.5281, 0.05904, 0.1048), (0.4804, 0.08857, 0.03115), (0.5941, 0.03926, 0.01105), (0.8778, -0.03873, 0.1034), (0.8217, -0.04367, 0.03042), (0.9056, -0.02522, 0.03992), (1.036, 0.2646, 0.1164), (1.075, 0.1736, 0.03828), (1.046, 0.2531, 0.03376), (0.9475, 0.444, -0.06943), (0.855, 0.4125, -0.1618), (0.8118, 0.5203, -0.08497), (0.7277, 0.4754, -0.07505), (0.7086, 0.3838, -0.1289), (0.639, 0.3864, -0.08307), (0.6078, 0.1403, -0.09657), (0.6912, 0.139, -0.1419), (0.6247, 0.04822, -0.06942), (1.037, 0.331, -0.08421), (1.039, 0.2016, -0.1074), (0.9413, 0.2616, -0.1286), (0.7935, 0.02497, -0.1116), (0.8737, 0.1446, -0.1211), (0.8751, 0.07406, -0.08791)], [], [(0, 42, 73), (1, 45, 43), (0, 47, 42), (0, 49, 47), (0, 76, 49), (1, 52, 45), (2, 54, 44), (3, 56, 48), (4, 58, 50), (5, 60, 51), (1, 85, 52), (2, 87, 54), (3, 89, 56), (4, 91, 58), (5, 83, 60), (6, 67, 62), (7, 69, 63), (8, 70, 64), (9, 71, 65), (10, 98, 66), (38, 68, 102), (38, 102, 103), (36, 104, 96), (41, 101, 105), (41, 105, 106), (35, 107, 95), (40, 100, 108), (40, 108, 109), (34, 110, 94), (39, 99, 111), (39, 111, 112), (33, 113, 93), (37, 97, 114), (37, 114, 115), (32, 116, 92), (23, 53, 117), (23, 117, 118), (30, 119, 90), (31, 61, 120), (31, 120, 121), (28, 122, 88), (29, 59, 123), (29, 123, 124), (26, 125, 86), (27, 57, 126), (27, 126, 127), (24, 128, 84), (25, 55, 129), (25, 129, 130), (22, 131, 82), (30, 90, 132), (30, 132, 133), (21, 134, 81), (28, 88, 135), (28, 135, 136), (20, 137, 80), (26, 86, 138), (26, 138, 139), (18, 140, 78), (24, 84, 141), (24, 141, 142), (14, 143, 74), (22, 82, 144), (22, 144, 145), (15, 146, 75), (16, 46, 147), (16, 147, 148), (19, 149, 79), (19, 79, 150), (19, 150, 151), (17, 152, 77), (17, 77, 153), (17, 153, 154), (12, 155, 72), (15, 75, 156), (15, 156, 157), (13, 158, 73), (12, 72, 159), (12, 159, 160), (13, 161, 43), (161, 14, 74), (161, 74, 43), (43, 74, 1), (159, 14, 161), (159, 161, 160), (160, 161, 13), (72, 2, 44), (72, 44, 159), (159, 44, 14), (158, 16, 76), (158, 76, 73), (73, 76, 0), (156, 16, 158), (156, 158, 157), (157, 158, 13), (75, 5, 46), (75, 46, 156), (156, 46, 16), (155, 18, 78), (155, 78, 72), (72, 78, 2), (153, 18, 155), (153, 155, 154), (154, 155, 12), (77, 3, 48), (77, 48, 153), (153, 48, 18), (152, 20, 80), (152, 80, 77), (77, 80, 3), (150, 20, 152), (150, 152, 151), (151, 152, 17), (79, 4, 50), (79, 50, 150), (150, 50, 20), (149, 21, 81), (149, 81, 79), (79, 81, 4), (147, 21, 149), (147, 149, 148), (148, 149, 19), (46, 5, 51), (46, 51, 147), (147, 51, 21), (146, 23, 83), (146, 83, 75), (75, 83, 5), (144, 23, 146), (144, 146, 145), (145, 146, 15), (82, 10, 53), (82, 53, 144), (144, 53, 23), (143, 25, 85), (143, 85, 74), (74, 85, 1), (141, 25, 143), (141, 143, 142), (142, 143, 14), (84, 6, 55), (84, 55, 141), (141, 55, 25), (140, 27, 87), (140, 87, 78), (78, 87, 2), (138, 27, 140), (138, 140, 139), (139, 140, 18), (86, 7, 57), (86, 57, 138), (138, 57, 27), (137, 29, 89), (137, 89, 80), (80, 89, 3), (135, 29, 137), (135, 137, 136), (136, 137, 20), (88, 8, 59), (88, 59, 135), (135, 59, 29), (134, 31, 91), (134, 91, 81), (81, 91, 4), (132, 31, 134), (132, 134, 133), (133, 134, 21), (90, 9, 61), (90, 61, 132), (132, 61, 31), (131, 32, 92), (131, 92, 82), (82, 92, 10), (129, 32, 131), (129, 131, 130), (130, 131, 22), (55, 6, 62), (55, 62, 129), (129, 62, 32), (128, 33, 93), (128, 93, 84), (84, 93, 6), (126, 33, 128), (126, 128, 127), (127, 128, 24), (57, 7, 63), (57, 63, 126), (126, 63, 33), (125, 34, 94), (125, 94, 86), (86, 94, 7), (123, 34, 125), (123, 125, 124), (124, 125, 26), (59, 8, 64), (59, 64, 123), (123, 64, 34), (122, 35, 95), (122, 95, 88), (88, 95, 8), (120, 35, 122), (120, 122, 121), (121, 122, 28), (61, 9, 65), (61, 65, 120), (120, 65, 35), (119, 36, 96), (119, 96, 90), (90, 96, 9), (117, 36, 119), (117, 119, 118), (118, 119, 30), (53, 10, 66), (53, 66, 117), (117, 66, 36), (116, 38, 98), (116, 98, 92), (92, 98, 10), (114, 38, 116), (114, 116, 115), (115, 116, 32), (97, 11, 68), (97, 68, 114), (114, 68, 38), (113, 37, 67), (113, 67, 93), (93, 67, 6), (111, 37, 113), (111, 113, 112), (112, 113, 33), (99, 11, 97), (99, 97, 111), (111, 97, 37), (110, 39, 69), (110, 69, 94), (94, 69, 7), (108, 39, 110), (108, 110, 109), (109, 110, 34), (100, 11, 99), (100, 99, 108), (108, 99, 39), (107, 40, 70), (107, 70, 95), (95, 70, 8), (105, 40, 107), (105, 107, 106), (106, 107, 35), (101, 11, 100), (101, 100, 105), (105, 100, 40), (104, 41, 71), (104, 71, 96), (96, 71, 9), (102, 41, 104), (102, 104, 103), (103, 104, 36), (68, 11, 101), (68, 101, 102), (102, 101, 41), (98, 38, 103), (98, 103, 66), (66, 103, 36), (71, 41, 106), (71, 106, 65), (65, 106, 35), (70, 40, 109), (70, 109, 64), (64, 109, 34), (69, 39, 112), (69, 112, 63), (63, 112, 33), (67, 37, 115), (67, 115, 62), (62, 115, 32), (83, 23, 118), (83, 118, 60), (60, 118, 30), (91, 31, 121), (91, 121, 58), (58, 121, 28), (89, 29, 124), (89, 124, 56), (56, 124, 26), (87, 27, 127), (87, 127, 54), (54, 127, 24), (85, 25, 130), (85, 130, 52), (52, 130, 22), (60, 30, 133), (60, 133, 51), (51, 133, 21), (58, 28, 136), (58, 136, 50), (50, 136, 20), (56, 26, 139), (56, 139, 48), (48, 139, 18), (54, 24, 142), (54, 142, 44), (44, 142, 14), (52, 22, 145), (52, 145, 45), (45, 145, 15), (76, 16, 148), (76, 148, 49), (49, 148, 19), (49, 19, 151), (49, 151, 47), (47, 151, 17), (47, 17, 154), (47, 154, 42), (42, 154, 12), (45, 15, 157), (45, 157, 43), (43, 157, 13), (42, 12, 160), (42, 160, 73), (73, 160, 13), (162, 166, 163), (163, 166, 164), (164, 166, 165), (165, 166, 167), (167, 166, 168), (168, 166, 162), (164, 165, 172, 171), (169, 170, 171, 172, 173, 174), (163, 164, 171, 170), (167, 168, 174, 173), (165, 167, 173, 172), (168, 162, 169, 174), (162, 163, 170, 169), (175, 179, 176), (176, 179, 177), (177, 179, 178), (178, 179, 180), (180, 179, 181), (181, 179, 175), (177, 178, 185, 184), (182, 183, 184, 185, 186, 187), (176, 177, 184, 183), (180, 181, 187, 186), (178, 180, 186, 185), (181, 175, 182, 187), (175, 176, 183, 182), (188, 192, 189), (189, 192, 190), (190, 192, 191), (191, 192, 193), (193, 192, 194), (194, 192, 188), (190, 191, 198, 197), (195, 196, 197, 198, 199, 200), (189, 190, 197, 196), (193, 194, 200, 199), (191, 193, 199, 198), (194, 188, 195, 200), (188, 189, 196, 195), (201, 205, 202), (202, 205, 203), (203, 205, 204), (204, 205, 206), (206, 205, 207), (207, 205, 201), (203, 204, 211, 210), (208, 209, 210, 211, 212, 213), (202, 203, 210, 209), (206, 207, 213, 212), (204, 206, 212, 211), (207, 201, 208, 213), (201, 202, 209, 208), (214, 218, 215), (215, 218, 216), (216, 218, 217), (217, 218, 219), (219, 218, 220), (220, 218, 214), (216, 217, 224, 223), (221, 222, 223, 224, 225, 226), (215, 216, 223, 222), (219, 220, 226, 225), (217, 219, 225, 224), (220, 214, 221, 226), (214, 215, 222, 221), (227, 228, 231), (228, 229, 231), (229, 230, 231), (230, 232, 231), (232, 233, 231), (233, 227, 231), (229, 236, 237, 230), (234, 239, 238, 237, 236, 235), (228, 235, 236, 229), (232, 238, 239, 233), (230, 237, 238, 232), (233, 239, 234, 227), (227, 234, 235, 228), (240, 244, 241), (241, 244, 242), (242, 244, 243), (243, 244, 245), (245, 244, 246), (246, 244, 240), (242, 243, 250, 249), (247, 248, 249, 250, 251, 252), (241, 242, 249, 248), (245, 246, 252, 251), (243, 245, 251, 250), (246, 240, 247, 252), (240, 241, 248, 247), (253, 257, 254), (254, 257, 255), (255, 257, 256), (256, 257, 258), (258, 257, 259), (259, 257, 253), (255, 256, 263, 262), (260, 261, 262, 263, 264, 265), (254, 255, 262, 261), (258, 259, 265, 264), (256, 258, 264, 263), (259, 253, 260, 265), (253, 254, 261, 260), (266, 270, 267), (267, 270, 268), (268, 270, 269), (269, 270, 271), (271, 270, 272), (272, 270, 266), (268, 269, 276, 275), (273, 274, 275, 276, 277, 278), (267, 268, 275, 274), (271, 272, 278, 277), (269, 271, 277, 276), (272, 266, 273, 278), (266, 267, 274, 273), (279, 283, 280), (280, 283, 281), (281, 283, 282), (282, 283, 284), (284, 283, 285), (285, 283, 279), (281, 282, 289, 288), (286, 287, 288, 289, 290, 291), (280, 281, 288, 287), (284, 285, 291, 290), (282, 284, 290, 289), (285, 279, 286, 291), (279, 280, 287, 286), (292, 296, 293), (293, 296, 294), (294, 296, 295), (295, 296, 297), (297, 296, 298), (298, 296, 292), (294, 295, 302, 301), (299, 300, 301, 302, 303, 304), (293, 294, 301, 300), (297, 298, 304, 303), (295, 297, 303, 302), (298, 292, 299, 304), (292, 293, 300, 299), (305, 306, 309), (306, 307, 309), (307, 308, 309), (308, 310, 309), (310, 311, 309), (311, 305, 309), (307, 314, 315, 308), (312, 317, 316, 315, 314, 313), (306, 313, 314, 307), (310, 316, 317, 311), (308, 315, 316, 310), (311, 317, 312, 305), (305, 312, 313, 306), (318, 322, 319), (319, 322, 320), (320, 322, 321), (321, 322, 323), (323, 322, 324), (324, 322, 318), (320, 321, 328, 327), (325, 326, 327, 328, 329, 330), (319, 320, 327, 326), (323, 324, 330, 329), (321, 323, 329, 328), (324, 318, 325, 330), (318, 319, 326, 325), (331, 335, 332), (332, 335, 333), (333, 335, 334), (334, 335, 336), (336, 335, 337), (337, 335, 331), (333, 334, 341, 340), (338, 339, 340, 341, 342, 343), (332, 333, 340, 339), (336, 337, 343, 342), (334, 336, 342, 341), (337, 331, 338, 343), (331, 332, 339, 338), (344, 348, 345), (345, 348, 346), (346, 348, 347), (347, 348, 349), (349, 348, 350), (350, 348, 344), (346, 347, 354, 353), (351, 352, 353, 354, 355, 356), (345, 346, 353, 352), (349, 350, 356, 355), (347, 349, 355, 354), (350, 344, 351, 356), (344, 345, 352, 351), (357, 361, 358), (358, 361, 359), (359, 361, 360), (360, 361, 362), (362, 361, 363), (363, 361, 357), (359, 360, 367, 366), (364, 365, 366, 367, 368, 369), (358, 359, 366, 365), (362, 363, 369, 368), (360, 362, 368, 367), (363, 357, 364, 369), (357, 358, 365, 364), (370, 374, 371), (371, 374, 372), (372, 374, 373), (373, 374, 375), (375, 374, 376), (376, 374, 370), (372, 373, 380, 379), (377, 378, 379, 380, 381, 382), (371, 372, 379, 378), (375, 376, 382, 381), (373, 375, 381, 380), (376, 370, 377, 382), (370, 371, 378, 377), (383, 384, 387), (384, 385, 387), (385, 386, 387), (386, 388, 387), (388, 389, 387), (389, 383, 387), (385, 392, 393, 386), (390, 395, 394, 393, 392, 391), (384, 391, 392, 385), (388, 394, 395, 389), (386, 393, 394, 388), (389, 395, 390, 383), (383, 390, 391, 384), (396, 400, 397), (397, 400, 398), (398, 400, 399), (399, 400, 401), (401, 400, 402), (402, 400, 396), (398, 399, 406, 405), (403, 404, 405, 406, 407, 408), (397, 398, 405, 404), (401, 402, 408, 407), (399, 401, 407, 406), (402, 396, 403, 408), (396, 397, 404, 403), (409, 413, 410), (410, 413, 411), (411, 413, 412), (412, 413, 414), (414, 413, 415), (415, 413, 409), (411, 412, 419, 418), (416, 417, 418, 419, 420, 421), (410, 411, 418, 417), (414, 415, 421, 420), (412, 414, 420, 419), (415, 409, 416, 421), (409, 410, 417, 416), (422, 426, 423), (423, 426, 424), (424, 426, 425), (425, 426, 427), (427, 426, 428), (428, 426, 422), (424, 425, 432, 431), (429, 430, 431, 432, 433, 434), (423, 424, 431, 430), (427, 428, 434, 433), (425, 427, 433, 432), (428, 422, 429, 434), (422, 423, 430, 429), (435, 439, 436), (436, 439, 437), (437, 439, 438), (438, 439, 440), (440, 439, 441), (441, 439, 435), (437, 438, 445, 444), (442, 443, 444, 445, 446, 447), (436, 437, 444, 443), (440, 441, 447, 446), (438, 440, 446, 445), (441, 435, 442, 447), (435, 436, 443, 442), (448, 452, 449), (449, 452, 450), (450, 452, 451), (451, 452, 453), (453, 452, 454), (454, 452, 448), (450, 451, 458, 457), (455, 456, 457, 458, 459, 460), (449, 450, 457, 456), (453, 454, 460, 459), (451, 453, 459, 458), (454, 448, 455, 460), (448, 449, 456, 455), (461, 462, 465), (462, 463, 465), (463, 464, 465), (464, 466, 465), (466, 467, 465), (467, 461, 465), (463, 470, 471, 464), (468, 473, 472, 471, 470, 469), (462, 469, 470, 463), (466, 472, 473, 467), (464, 471, 472, 466), (467, 473, 468, 461), (461, 468, 469, 462), (474, 478, 475), (475, 478, 476), (476, 478, 477), (477, 478, 479), (479, 478, 480), (480, 478, 474), (476, 477, 484, 483), (481, 482, 483, 484, 485, 486), (475, 476, 483, 482), (479, 480, 486, 485), (477, 479, 485, 484), (480, 474, 481, 486), (474, 475, 482, 481), (487, 491, 488), (488, 491, 489), (489, 491, 490), (490, 491, 492), (492, 491, 493), (493, 491, 487), (489, 490, 497, 496), (494, 495, 496, 497, 498, 499), (488, 489, 496, 495), (492, 493, 499, 498), (490, 492, 498, 497), (493, 487, 494, 499), (487, 488, 495, 494), (500, 504, 501), (501, 504, 502), (502, 504, 503), (503, 504, 505), (505, 504, 506), (506, 504, 500), (502, 503, 510, 509), (507, 508, 509, 510, 511, 512), (501, 502, 509, 508), (505, 506, 512, 511), (503, 505, 511, 510), (506, 500, 507, 512), (500, 501, 508, 507), (513, 517, 514), (514, 517, 515), (515, 517, 516), (516, 517, 518), (518, 517, 519), (519, 517, 513), (515, 516, 523, 522), (520, 521, 522, 523, 524, 525), (514, 515, 522, 521), (518, 519, 525, 524), (516, 518, 524, 523), (519, 513, 520, 525), (513, 514, 521, 520), (526, 530, 527), (527, 530, 528), (528, 530, 529), (529, 530, 531), (531, 530, 532), (532, 530, 526), (528, 529, 536, 535), (533, 534, 535, 536, 537, 538), (527, 528, 535, 534), (531, 532, 538, 537), (529, 531, 537, 536), (532, 526, 533, 538), (526, 527, 534, 533), (539, 540, 543), (540, 541, 543), (541, 542, 543), (542, 544, 543), (544, 545, 543), (545, 539, 543), (541, 548, 549, 542), (546, 551, 550, 549, 548, 547), (540, 547, 548, 541), (544, 550, 551, 545), (542, 549, 550, 544), (545, 551, 546, 539), (539, 546, 547, 540), (552, 553, 556), (553, 554, 556), (554, 555, 556), (555, 557, 556), (557, 558, 556), (558, 552, 556), (554, 561, 562, 555), (559, 564, 563, 562, 561, 560), (553, 560, 561, 554), (557, 563, 564, 558), (555, 562, 563, 557), (558, 564, 559, 552), (552, 559, 560, 553), (565, 566, 569), (566, 567, 569), (567, 568, 569), (568, 570, 569), (570, 571, 569), (571, 565, 569), (567, 574, 575, 568), (572, 577, 576, 575, 574, 573), (566, 573, 574, 567), (570, 576, 577, 571), (568, 575, 576, 570), (571, 577, 572, 565), (565, 572, 573, 566), (578, 579, 582), (579, 580, 582), (580, 581, 582), (581, 583, 582), (583, 584, 582), (584, 578, 582), (580, 587, 588, 581), (585, 590, 589, 588, 587, 586), (579, 586, 587, 580), (583, 589, 590, 584), (581, 588, 589, 583), (584, 590, 585, 578), (578, 585, 586, 579), (591, 592, 595), (592, 593, 595), (593, 594, 595), (594, 596, 595), (596, 597, 595), (597, 591, 595), (593, 600, 601, 594), (598, 603, 602, 601, 600, 599), (592, 599, 600, 593), (596, 602, 603, 597), (594, 601, 602, 596), (597, 603, 598, 591), (591, 598, 599, 592), (604, 605, 608), (605, 606, 608), (606, 607, 608), (607, 609, 608), (609, 610, 608), (610, 604, 608), (606, 613, 614, 607), (611, 616, 615, 614, 613, 612), (605, 612, 613, 606), (609, 615, 616, 610), (607, 614, 615, 609), (610, 616, 611, 604), (604, 611, 612, 605), (617, 621, 618), (618, 621, 619), (619, 621, 620), (620, 621, 622), (622, 621, 623), (623, 621, 617), (619, 620, 627, 626), (624, 625, 626, 627, 628, 629), (618, 619, 626, 625), (622, 623, 629, 628), (620, 622, 628, 627), (623, 617, 624, 629), (617, 618, 625, 624), (630, 634, 631), (631, 634, 632), (632, 634, 633), (633, 634, 635), (635, 634, 636), (636, 634, 630), (632, 633, 640, 639), (637, 638, 639, 640, 641, 642), (631, 632, 639, 638), (635, 636, 642, 641), (633, 635, 641, 640), (636, 630, 637, 642), (630, 631, 638, 637), (643, 647, 644), (644, 647, 645), (645, 647, 646), (646, 647, 648), (648, 647, 649), (649, 647, 643), (645, 646, 653, 652), (650, 651, 652, 653, 654, 655), (644, 645, 652, 651), (648, 649, 655, 654), (646, 648, 654, 653), (649, 643, 650, 655), (643, 644, 651, 650), (656, 660, 657), (657, 660, 658), (658, 660, 659), (659, 660, 661), (661, 660, 662), (662, 660, 656), (658, 659, 666, 665), (663, 664, 665, 666, 667, 668), (657, 658, 665, 664), (661, 662, 668, 667), (659, 661, 667, 666), (662, 656, 663, 668), (656, 657, 664, 663), (669, 673, 670), (670, 673, 671), (671, 673, 672), (672, 673, 674), (674, 673, 675), (675, 673, 669), (671, 672, 679, 678), (676, 677, 678, 679, 680, 681), (670, 671, 678, 677), (674, 675, 681, 680), (672, 674, 680, 679), (675, 669, 676, 681), (669, 670, 677, 676), (682, 686, 683), (683, 686, 684), (684, 686, 685), (685, 686, 687), (687, 686, 688), (688, 686, 682), (684, 685, 692, 691), (689, 690, 691, 692, 693, 694), (683, 684, 691, 690), (687, 688, 694, 693), (685, 687, 693, 692), (688, 682, 689, 694), (682, 683, 690, 689), (695, 696, 699), (696, 697, 699), (697, 698, 699), (698, 700, 699), (700, 701, 699), (701, 695, 699), (697, 704, 705, 698), (702, 707, 706, 705, 704, 703), (696, 703, 704, 697), (700, 706, 707, 701), (698, 705, 706, 700), (701, 707, 702, 695), (695, 702, 703, 696), (708, 712, 709), (709, 712, 710), (710, 712, 711), (711, 712, 713), (713, 712, 714), (714, 712, 708), (710, 711, 718, 717), (715, 716, 717, 718, 719, 720), (709, 710, 717, 716), (713, 714, 720, 719), (711, 713, 719, 718), (714, 708, 715, 720), (708, 709, 716, 715), (721, 725, 722), (722, 725, 723), (723, 725, 724), (724, 725, 726), (726, 725, 727), (727, 725, 721), (723, 724, 731, 730), (728, 729, 730, 731, 732, 733), (722, 723, 730, 729), (726, 727, 733, 732), (724, 726, 732, 731), (727, 721, 728, 733), (721, 722, 729, 728), (734, 738, 735), (735, 738, 736), (736, 738, 737), (737, 738, 739), (739, 738, 740), (740, 738, 734), (736, 737, 744, 743), (741, 742, 743, 744, 745, 746), (735, 736, 743, 742), (739, 740, 746, 745), (737, 739, 745, 744), (740, 734, 741, 746), (734, 735, 742, 741), (747, 751, 748), (748, 751, 749), (749, 751, 750), (750, 751, 752), (752, 751, 753), (753, 751, 747), (749, 750, 757, 756), (754, 755, 756, 757, 758, 759), (748, 749, 756, 755), (752, 753, 759, 758), (750, 752, 758, 757), (753, 747, 754, 759), (747, 748, 755, 754), (760, 764, 761), (761, 764, 762), (762, 764, 763), (763, 764, 765), (765, 764, 766), (766, 764, 760), (762, 763, 770, 769), (767, 768, 769, 770, 771, 772), (761, 762, 769, 768), (765, 766, 772, 771), (763, 765, 771, 770), (766, 760, 767, 772), (760, 761, 768, 767), (773, 774, 777), (774, 775, 777), (775, 776, 777), (776, 778, 777), (778, 779, 777), (779, 773, 777), (775, 782, 783, 776), (780, 785, 784, 783, 782, 781), (774, 781, 782, 775), (778, 784, 785, 779), (776, 783, 784, 778), (779, 785, 780, 773), (773, 780, 781, 774), (786, 787, 790), (787, 788, 790), (788, 789, 790), (789, 791, 790), (791, 792, 790), (792, 786, 790), (788, 795, 796, 789), (793, 798, 797, 796, 795, 794), (787, 794, 795, 788), (791, 797, 798, 792), (789, 796, 797, 791), (792, 798, 793, 786), (786, 793, 794, 787), (799, 800, 803), (800, 801, 803), (801, 802, 803), (802, 804, 803), (804, 805, 803), (805, 799, 803), (801, 808, 809, 802), (806, 811, 810, 809, 808, 807), (800, 807, 808, 801), (804, 810, 811, 805), (802, 809, 810, 804), (805, 811, 806, 799), (799, 806, 807, 800), (812, 813, 816), (813, 814, 816), (814, 815, 816), (815, 817, 816), (817, 818, 816), (818, 812, 816), (814, 821, 822, 815), (819, 824, 823, 822, 821, 820), (813, 820, 821, 814), (817, 823, 824, 818), (815, 822, 823, 817), (818, 824, 819, 812), (812, 819, 820, 813), (825, 826, 829), (826, 827, 829), (827, 828, 829), (828, 830, 829), (830, 831, 829), (831, 825, 829), (827, 834, 835, 828), (832, 837, 836, 835, 834, 833), (826, 833, 834, 827), (830, 836, 837, 831), (828, 835, 836, 830), (831, 837, 832, 825), (825, 832, 833, 826), (838, 839, 842), (839, 840, 842), (840, 841, 842), (841, 843, 842), (843, 844, 842), (844, 838, 842), (840, 847, 848, 841), (845, 850, 849, 848, 847, 846), (839, 846, 847, 840), (843, 849, 850, 844), (841, 848, 849, 843), (844, 850, 845, 838), (838, 845, 846, 839), (851, 855, 852), (852, 855, 853), (853, 855, 854), (854, 855, 856), (856, 855, 857), (857, 855, 851), (853, 854, 861, 860), (858, 859, 860, 861, 862, 863), (852, 853, 860, 859), (856, 857, 863, 862), (854, 856, 862, 861), (857, 851, 858, 863), (851, 852, 859, 858), (864, 868, 865), (865, 868, 866), (866, 868, 867), (867, 868, 869), (869, 868, 870), (870, 868, 864), (866, 867, 874, 873), (871, 872, 873, 874, 875, 876), (865, 866, 873, 872), (869, 870, 876, 875), (867, 869, 875, 874), (870, 864, 871, 876), (864, 865, 872, 871), (877, 881, 878), (878, 881, 879), (879, 881, 880), (880, 881, 882), (882, 881, 883), (883, 881, 877), (879, 880, 887, 886), (884, 885, 886, 887, 888, 889), (878, 879, 886, 885), (882, 883, 889, 888), (880, 882, 888, 887), (883, 877, 884, 889), (877, 878, 885, 884), (890, 894, 891), (891, 894, 892), (892, 894, 893), (893, 894, 895), (895, 894, 896), (896, 894, 890), (892, 893, 900, 899), (897, 898, 899, 900, 901, 902), (891, 892, 899, 898), (895, 896, 902, 901), (893, 895, 901, 900), (896, 890, 897, 902), (890, 891, 898, 897), (903, 907, 904), (904, 907, 905), (905, 907, 906), (906, 907, 908), (908, 907, 909), (909, 907, 903), (905, 906, 913, 912), (910, 911, 912, 913, 914, 915), (904, 905, 912, 911), (908, 909, 915, 914), (906, 908, 914, 913), (909, 903, 910, 915), (903, 904, 911, 910), (916, 920, 917), (917, 920, 918), (918, 920, 919), (919, 920, 921), (921, 920, 922), (922, 920, 916), (918, 919, 926, 925), (923, 924, 925, 926, 927, 928), (917, 918, 925, 924), (921, 922, 928, 927), (919, 921, 927, 926), (922, 916, 923, 928), (916, 917, 924, 923), (929, 930, 933), (930, 931, 933), (931, 932, 933), (932, 934, 933), (934, 935, 933), (935, 929, 933), (931, 938, 939, 932), (936, 941, 940, 939, 938, 937), (930, 937, 938, 931), (934, 940, 941, 935), (932, 939, 940, 934), (935, 941, 936, 929), (929, 936, 937, 930), (942, 984, 1015), (943, 987, 985), (942, 989, 984), (942, 991, 989), (942, 1018, 991), (943, 994, 987), (944, 996, 986), (945, 998, 990), (946, 1000, 992), (947, 1002, 993), (943, 1027, 994), (944, 1029, 996), (945, 1031, 998), (946, 1033, 1000), (947, 1025, 1002), (948, 1009, 1004), (949, 1011, 1005), (950, 1012, 1006), (951, 1013, 1007), (952, 1040, 1008), (980, 1010, 1044), (980, 1044, 1045), (978, 1046, 1038), (983, 1043, 1047), (983, 1047, 1048), (977, 1049, 1037), (982, 1042, 1050), (982, 1050, 1051), (976, 1052, 1036), (981, 1041, 1053), (981, 1053, 1054), (975, 1055, 1035), (979, 1039, 1056), (979, 1056, 1057), (974, 1058, 1034), (965, 995, 1059), (965, 1059, 1060), (972, 1061, 1032), (973, 1003, 1062), (973, 1062, 1063), (970, 1064, 1030), (971, 1001, 1065), (971, 1065, 1066), (968, 1067, 1028), (969, 999, 1068), (969, 1068, 1069), (966, 1070, 1026), (967, 997, 1071), (967, 1071, 1072), (964, 1073, 1024), (972, 1032, 1074), (972, 1074, 1075), (963, 1076, 1023), (970, 1030, 1077), (970, 1077, 1078), (962, 1079, 1022), (968, 1028, 1080), (968, 1080, 1081), (960, 1082, 1020), (966, 1026, 1083), (966, 1083, 1084), (956, 1085, 1016), (964, 1024, 1086), (964, 1086, 1087), (957, 1088, 1017), (958, 988, 1089), (958, 1089, 1090), (961, 1091, 1021), (961, 1021, 1092), (961, 1092, 1093), (959, 1094, 1019), (959, 1019, 1095), (959, 1095, 1096), (954, 1097, 1014), (957, 1017, 1098), (957, 1098, 1099), (955, 1100, 1015), (954, 1014, 1101), (954, 1101, 1102), (955, 1103, 985), (1103, 956, 1016), (1103, 1016, 985), (985, 1016, 943), (1101, 956, 1103), (1101, 1103, 1102), (1102, 1103, 955), (1014, 944, 986), (1014, 986, 1101), (1101, 986, 956), (1100, 958, 1018), (1100, 1018, 1015), (1015, 1018, 942), (1098, 958, 1100), (1098, 1100, 1099), (1099, 1100, 955), (1017, 947, 988), (1017, 988, 1098), (1098, 988, 958), (1097, 960, 1020), (1097, 1020, 1014), (1014, 1020, 944), (1095, 960, 1097), (1095, 1097, 1096), (1096, 1097, 954), (1019, 945, 990), (1019, 990, 1095), (1095, 990, 960), (1094, 962, 1022), (1094, 1022, 1019), (1019, 1022, 945), (1092, 962, 1094), (1092, 1094, 1093), (1093, 1094, 959), (1021, 946, 992), (1021, 992, 1092), (1092, 992, 962), (1091, 963, 1023), (1091, 1023, 1021), (1021, 1023, 946), (1089, 963, 1091), (1089, 1091, 1090), (1090, 1091, 961), (988, 947, 993), (988, 993, 1089), (1089, 993, 963), (1088, 965, 1025), (1088, 1025, 1017), (1017, 1025, 947), (1086, 965, 1088), (1086, 1088, 1087), (1087, 1088, 957), (1024, 952, 995), (1024, 995, 1086), (1086, 995, 965), (1085, 967, 1027), (1085, 1027, 1016), (1016, 1027, 943), (1083, 967, 1085), (1083, 1085, 1084), (1084, 1085, 956), (1026, 948, 997), (1026, 997, 1083), (1083, 997, 967), (1082, 969, 1029), (1082, 1029, 1020), (1020, 1029, 944), (1080, 969, 1082), (1080, 1082, 1081), (1081, 1082, 960), (1028, 949, 999), (1028, 999, 1080), (1080, 999, 969), (1079, 971, 1031), (1079, 1031, 1022), (1022, 1031, 945), (1077, 971, 1079), (1077, 1079, 1078), (1078, 1079, 962), (1030, 950, 1001), (1030, 1001, 1077), (1077, 1001, 971), (1076, 973, 1033), (1076, 1033, 1023), (1023, 1033, 946), (1074, 973, 1076), (1074, 1076, 1075), (1075, 1076, 963), (1032, 951, 1003), (1032, 1003, 1074), (1074, 1003, 973), (1073, 974, 1034), (1073, 1034, 1024), (1024, 1034, 952), (1071, 974, 1073), (1071, 1073, 1072), (1072, 1073, 964), (997, 948, 1004), (997, 1004, 1071), (1071, 1004, 974), (1070, 975, 1035), (1070, 1035, 1026), (1026, 1035, 948), (1068, 975, 1070), (1068, 1070, 1069), (1069, 1070, 966), (999, 949, 1005), (999, 1005, 1068), (1068, 1005, 975), (1067, 976, 1036), (1067, 1036, 1028), (1028, 1036, 949), (1065, 976, 1067), (1065, 1067, 1066), (1066, 1067, 968), (1001, 950, 1006), (1001, 1006, 1065), (1065, 1006, 976), (1064, 977, 1037), (1064, 1037, 1030), (1030, 1037, 950), (1062, 977, 1064), (1062, 1064, 1063), (1063, 1064, 970), (1003, 951, 1007), (1003, 1007, 1062), (1062, 1007, 977), (1061, 978, 1038), (1061, 1038, 1032), (1032, 1038, 951), (1059, 978, 1061), (1059, 1061, 1060), (1060, 1061, 972), (995, 952, 1008), (995, 1008, 1059), (1059, 1008, 978), (1058, 980, 1040), (1058, 1040, 1034), (1034, 1040, 952), (1056, 980, 1058), (1056, 1058, 1057), (1057, 1058, 974), (1039, 953, 1010), (1039, 1010, 1056), (1056, 1010, 980), (1055, 979, 1009), (1055, 1009, 1035), (1035, 1009, 948), (1053, 979, 1055), (1053, 1055, 1054), (1054, 1055, 975), (1041, 953, 1039), (1041, 1039, 1053), (1053, 1039, 979), (1052, 981, 1011), (1052, 1011, 1036), (1036, 1011, 949), (1050, 981, 1052), (1050, 1052, 1051), (1051, 1052, 976), (1042, 953, 1041), (1042, 1041, 1050), (1050, 1041, 981), (1049, 982, 1012), (1049, 1012, 1037), (1037, 1012, 950), (1047, 982, 1049), (1047, 1049, 1048), (1048, 1049, 977), (1043, 953, 1042), (1043, 1042, 1047), (1047, 1042, 982), (1046, 983, 1013), (1046, 1013, 1038), (1038, 1013, 951), (1044, 983, 1046), (1044, 1046, 1045), (1045, 1046, 978), (1010, 953, 1043), (1010, 1043, 1044), (1044, 1043, 983), (1040, 980, 1045), (1040, 1045, 1008), (1008, 1045, 978), (1013, 983, 1048), (1013, 1048, 1007), (1007, 1048, 977), (1012, 982, 1051), (1012, 1051, 1006), (1006, 1051, 976), (1011, 981, 1054), (1011, 1054, 1005), (1005, 1054, 975), (1009, 979, 1057), (1009, 1057, 1004), (1004, 1057, 974), (1025, 965, 1060), (1025, 1060, 1002), (1002, 1060, 972), (1033, 973, 1063), (1033, 1063, 1000), (1000, 1063, 970), (1031, 971, 1066), (1031, 1066, 998), (998, 1066, 968), (1029, 969, 1069), (1029, 1069, 996), (996, 1069, 966), (1027, 967, 1072), (1027, 1072, 994), (994, 1072, 964), (1002, 972, 1075), (1002, 1075, 993), (993, 1075, 963), (1000, 970, 1078), (1000, 1078, 992), (992, 1078, 962), (998, 968, 1081), (998, 1081, 990), (990, 1081, 960), (996, 966, 1084), (996, 1084, 986), (986, 1084, 956), (994, 964, 1087), (994, 1087, 987), (987, 1087, 957), (1018, 958, 1090), (1018, 1090, 991), (991, 1090, 961), (991, 961, 1093), (991, 1093, 989), (989, 1093, 959), (989, 959, 1096), (989, 1096, 984), (984, 1096, 954), (987, 957, 1099), (987, 1099, 985), (985, 1099, 955), (984, 954, 1102), (984, 1102, 1015), (1015, 1102, 955), (1104, 1177, 1146), (1105, 1147, 1149), (1104, 1146, 1151), (1104, 1151, 1153), (1104, 1153, 1180), (1105, 1149, 1156), (1106, 1148, 1158), (1107, 1152, 1160), (1108, 1154, 1162), (1109, 1155, 1164), (1105, 1156, 1189), (1106, 1158, 1191), (1107, 1160, 1193), (1108, 1162, 1195), (1109, 1164, 1187), (1110, 1166, 1171), (1111, 1167, 1173), (1112, 1168, 1174), (1113, 1169, 1175), (1114, 1170, 1202), (1142, 1206, 1172), (1142, 1207, 1206), (1140, 1200, 1208), (1145, 1209, 1205), (1145, 1210, 1209), (1139, 1199, 1211), (1144, 1212, 1204), (1144, 1213, 1212), (1138, 1198, 1214), (1143, 1215, 1203), (1143, 1216, 1215), (1137, 1197, 1217), (1141, 1218, 1201), (1141, 1219, 1218), (1136, 1196, 1220), (1127, 1221, 1157), (1127, 1222, 1221), (1134, 1194, 1223), (1135, 1224, 1165), (1135, 1225, 1224), (1132, 1192, 1226), (1133, 1227, 1163), (1133, 1228, 1227), (1130, 1190, 1229), (1131, 1230, 1161), (1131, 1231, 1230), (1128, 1188, 1232), (1129, 1233, 1159), (1129, 1234, 1233), (1126, 1186, 1235), (1134, 1236, 1194), (1134, 1237, 1236), (1125, 1185, 1238), (1132, 1239, 1192), (1132, 1240, 1239), (1124, 1184, 1241), (1130, 1242, 1190), (1130, 1243, 1242), (1122, 1182, 1244), (1128, 1245, 1188), (1128, 1246, 1245), (1118, 1178, 1247), (1126, 1248, 1186), (1126, 1249, 1248), (1119, 1179, 1250), (1120, 1251, 1150), (1120, 1252, 1251), (1123, 1183, 1253), (1123, 1254, 1183), (1123, 1255, 1254), (1121, 1181, 1256), (1121, 1257, 1181), (1121, 1258, 1257), (1116, 1176, 1259), (1119, 1260, 1179), (1119, 1261, 1260), (1117, 1177, 1262), (1116, 1263, 1176), (1116, 1264, 1263), (1117, 1147, 1265), (1265, 1178, 1118), (1265, 1147, 1178), (1147, 1105, 1178), (1263, 1265, 1118), (1263, 1264, 1265), (1264, 1117, 1265), (1176, 1148, 1106), (1176, 1263, 1148), (1263, 1118, 1148), (1262, 1180, 1120), (1262, 1177, 1180), (1177, 1104, 1180), (1260, 1262, 1120), (1260, 1261, 1262), (1261, 1117, 1262), (1179, 1150, 1109), (1179, 1260, 1150), (1260, 1120, 1150), (1259, 1182, 1122), (1259, 1176, 1182), (1176, 1106, 1182), (1257, 1259, 1122), (1257, 1258, 1259), (1258, 1116, 1259), (1181, 1152, 1107), (1181, 1257, 1152), (1257, 1122, 1152), (1256, 1184, 1124), (1256, 1181, 1184), (1181, 1107, 1184), (1254, 1256, 1124), (1254, 1255, 1256), (1255, 1121, 1256), (1183, 1154, 1108), (1183, 1254, 1154), (1254, 1124, 1154), (1253, 1185, 1125), (1253, 1183, 1185), (1183, 1108, 1185), (1251, 1253, 1125), (1251, 1252, 1253), (1252, 1123, 1253), (1150, 1155, 1109), (1150, 1251, 1155), (1251, 1125, 1155), (1250, 1187, 1127), (1250, 1179, 1187), (1179, 1109, 1187), (1248, 1250, 1127), (1248, 1249, 1250), (1249, 1119, 1250), (1186, 1157, 1114), (1186, 1248, 1157), (1248, 1127, 1157), (1247, 1189, 1129), (1247, 1178, 1189), (1178, 1105, 1189), (1245, 1247, 1129), (1245, 1246, 1247), (1246, 1118, 1247), (1188, 1159, 1110), (1188, 1245, 1159), (1245, 1129, 1159), (1244, 1191, 1131), (1244, 1182, 1191), (1182, 1106, 1191), (1242, 1244, 1131), (1242, 1243, 1244), (1243, 1122, 1244), (1190, 1161, 1111), (1190, 1242, 1161), (1242, 1131, 1161), (1241, 1193, 1133), (1241, 1184, 1193), (1184, 1107, 1193), (1239, 1241, 1133), (1239, 1240, 1241), (1240, 1124, 1241), (1192, 1163, 1112), (1192, 1239, 1163), (1239, 1133, 1163), (1238, 1195, 1135), (1238, 1185, 1195), (1185, 1108, 1195), (1236, 1238, 1135), (1236, 1237, 1238), (1237, 1125, 1238), (1194, 1165, 1113), (1194, 1236, 1165), (1236, 1135, 1165), (1235, 1196, 1136), (1235, 1186, 1196), (1186, 1114, 1196), (1233, 1235, 1136), (1233, 1234, 1235), (1234, 1126, 1235), (1159, 1166, 1110), (1159, 1233, 1166), (1233, 1136, 1166), (1232, 1197, 1137), (1232, 1188, 1197), (1188, 1110, 1197), (1230, 1232, 1137), (1230, 1231, 1232), (1231, 1128, 1232), (1161, 1167, 1111), (1161, 1230, 1167), (1230, 1137, 1167), (1229, 1198, 1138), (1229, 1190, 1198), (1190, 1111, 1198), (1227, 1229, 1138), (1227, 1228, 1229), (1228, 1130, 1229), (1163, 1168, 1112), (1163, 1227, 1168), (1227, 1138, 1168), (1226, 1199, 1139), (1226, 1192, 1199), (1192, 1112, 1199), (1224, 1226, 1139), (1224, 1225, 1226), (1225, 1132, 1226), (1165, 1169, 1113), (1165, 1224, 1169), (1224, 1139, 1169), (1223, 1200, 1140), (1223, 1194, 1200), (1194, 1113, 1200), (1221, 1223, 1140), (1221, 1222, 1223), (1222, 1134, 1223), (1157, 1170, 1114), (1157, 1221, 1170), (1221, 1140, 1170), (1220, 1202, 1142), (1220, 1196, 1202), (1196, 1114, 1202), (1218, 1220, 1142), (1218, 1219, 1220), (1219, 1136, 1220), (1201, 1172, 1115), (1201, 1218, 1172), (1218, 1142, 1172), (1217, 1171, 1141), (1217, 1197, 1171), (1197, 1110, 1171), (1215, 1217, 1141), (1215, 1216, 1217), (1216, 1137, 1217), (1203, 1201, 1115), (1203, 1215, 1201), (1215, 1141, 1201), (1214, 1173, 1143), (1214, 1198, 1173), (1198, 1111, 1173), (1212, 1214, 1143), (1212, 1213, 1214), (1213, 1138, 1214), (1204, 1203, 1115), (1204, 1212, 1203), (1212, 1143, 1203), (1211, 1174, 1144), (1211, 1199, 1174), (1199, 1112, 1174), (1209, 1211, 1144), (1209, 1210, 1211), (1210, 1139, 1211), (1205, 1204, 1115), (1205, 1209, 1204), (1209, 1144, 1204), (1208, 1175, 1145), (1208, 1200, 1175), (1200, 1113, 1175), (1206, 1208, 1145), (1206, 1207, 1208), (1207, 1140, 1208), (1172, 1205, 1115), (1172, 1206, 1205), (1206, 1145, 1205), (1202, 1207, 1142), (1202, 1170, 1207), (1170, 1140, 1207), (1175, 1210, 1145), (1175, 1169, 1210), (1169, 1139, 1210), (1174, 1213, 1144), (1174, 1168, 1213), (1168, 1138, 1213), (1173, 1216, 1143), (1173, 1167, 1216), (1167, 1137, 1216), (1171, 1219, 1141), (1171, 1166, 1219), (1166, 1136, 1219), (1187, 1222, 1127), (1187, 1164, 1222), (1164, 1134, 1222), (1195, 1225, 1135), (1195, 1162, 1225), (1162, 1132, 1225), (1193, 1228, 1133), (1193, 1160, 1228), (1160, 1130, 1228), (1191, 1231, 1131), (1191, 1158, 1231), (1158, 1128, 1231), (1189, 1234, 1129), (1189, 1156, 1234), (1156, 1126, 1234), (1164, 1237, 1134), (1164, 1155, 1237), (1155, 1125, 1237), (1162, 1240, 1132), (1162, 1154, 1240), (1154, 1124, 1240), (1160, 1243, 1130), (1160, 1152, 1243), (1152, 1122, 1243), (1158, 1246, 1128), (1158, 1148, 1246), (1148, 1118, 1246), (1156, 1249, 1126), (1156, 1149, 1249), (1149, 1119, 1249), (1180, 1252, 1120), (1180, 1153, 1252), (1153, 1123, 1252), (1153, 1255, 1123), (1153, 1151, 1255), (1151, 1121, 1255), (1151, 1258, 1121), (1151, 1146, 1258), (1146, 1116, 1258), (1149, 1261, 1119), (1149, 1147, 1261), (1147, 1117, 1261), (1146, 1264, 1116), (1146, 1177, 1264), (1177, 1117, 1264)])
me_icosphere.polygons.foreach_set('material_index', [0, 0, 0, 0, 0, 0, 0, 0, 0, 0, 0, 0, 0, 0, 0, 0, 0, 0, 0, 0, 0, 0, 0, 0, 0, 0, 0, 0, 0, 0, 0, 0, 0, 0, 0, 0, 0, 0, 0, 0, 0, 0, 0, 0, 0, 0, 0, 0, 0, 0, 0, 0, 0, 0, 0, 0, 0, 0, 0, 0, 0, 0, 0, 0, 0, 0, 0, 0, 0, 0, 0, 0, 0, 0, 0, 0, 0, 0, 0, 0, 0, 0, 0, 0, 0, 0, 0, 0, 0, 0, 0, 0, 0, 0, 0, 0, 0, 0, 0, 0, 0, 0, 0, 0, 0, 0, 0, 0, 0, 0, 0, 0, 0, 0, 0, 0, 0, 0, 0, 0, 0, 0, 0, 0, 0, 0, 0, 0, 0, 0, 0, 0, 0, 0, 0, 0, 0, 0, 0, 0, 0, 0, 0, 0, 0, 0, 0, 0, 0, 0, 0, 0, 0, 0, 0, 0, 0, 0, 0, 0, 0, 0, 0, 0, 0, 0, 0, 0, 0, 0, 0, 0, 0, 0, 0, 0, 0, 0, 0, 0, 0, 0, 0, 0, 0, 0, 0, 0, 0, 0, 0, 0, 0, 0, 0, 0, 0, 0, 0, 0, 0, 0, 0, 0, 0, 0, 0, 0, 0, 0, 0, 0, 0, 0, 0, 0, 0, 0, 0, 0, 0, 0, 0, 0, 0, 0, 0, 0, 0, 0, 0, 0, 0, 0, 0, 0, 0, 0, 0, 0, 0, 0, 0, 0, 0, 0, 0, 0, 0, 0, 0, 0, 0, 0, 0, 0, 0, 0, 0, 0, 0, 0, 0, 0, 0, 0, 0, 0, 0, 0, 0, 0, 0, 0, 0, 0, 0, 0, 0, 0, 0, 0, 0, 0, 0, 0, 0, 0, 0, 0, 0, 0, 0, 0, 0, 0, 0, 0, 0, 0, 0, 0, 0, 0, 0, 0, 0, 0, 0, 0, 0, 0, 0, 0, 0, 0, 0, 0, 0, 0, 1, 1, 1, 1, 1, 1, 1, 1, 1, 1, 1, 1, 1, 1, 1, 1, 1, 1, 1, 1, 1, 1, 1, 1, 1, 1, 1, 1, 1, 1, 1, 1, 1, 1, 1, 1, 1, 1, 1, 1, 1, 1, 1, 1, 1, 1, 1, 1, 1, 1, 1, 1, 1, 1, 1, 1, 1, 1, 1, 1, 1, 1, 1, 1, 1, 1, 1, 1, 1, 1, 1, 1, 1, 1, 1, 1, 1, 1, 1, 1, 1, 1, 1, 1, 1, 1, 1, 1, 1, 1, 1, 1, 1, 1, 1, 1, 1, 1, 1, 1, 1, 1, 1, 1, 1, 1, 1, 1, 1, 1, 1, 1, 1, 1, 1, 1, 1, 1, 1, 1, 1, 1, 1, 1, 1, 1, 1, 1, 1, 1, 1, 1, 1, 1, 1, 1, 1, 1, 1, 1, 1, 1, 1, 1, 1, 1, 1, 1, 1, 1, 1, 1, 1, 1, 1, 1, 1, 1, 1, 1, 1, 1, 1, 1, 1, 1, 1, 1, 1, 1, 1, 1, 1, 1, 1, 1, 1, 1, 1, 1, 1, 1, 1, 1, 1, 1, 1, 1, 1, 1, 1, 1, 1, 1, 1, 1, 1, 1, 1, 1, 1, 1, 1, 1, 1, 1, 1, 1, 1, 1, 1, 1, 1, 1, 1, 1, 1, 1, 1, 1, 1, 1, 1, 1, 1, 1, 1, 1, 1, 1, 1, 1, 1, 1, 1, 1, 1, 1, 1, 1, 1, 1, 1, 1, 1, 1, 1, 1, 1, 1, 1, 1, 1, 1, 1, 1, 1, 1, 1, 1, 1, 1, 1, 1, 1, 1, 1, 1, 1, 1, 1, 1, 1, 1, 1, 1, 1, 1, 1, 1, 1, 1, 1, 1, 1, 1, 1, 1, 1, 1, 1, 1, 1, 1, 1, 1, 1, 1, 1, 1, 1, 1, 1, 1, 1, 1, 1, 1, 1, 1, 1, 1, 1, 1, 1, 1, 1, 1, 1, 1, 1, 1, 1, 1, 1, 1, 1, 1, 1, 1, 1, 1, 1, 1, 1, 1, 1, 1, 1, 1, 1, 1, 1, 1, 1, 1, 1, 1, 1, 1, 1, 1, 1, 1, 1, 1, 1, 1, 1, 1, 1, 1, 1, 1, 1, 1, 1, 1, 1, 1, 1, 1, 1, 1, 1, 1, 1, 1, 1, 1, 1, 1, 1, 1, 1, 1, 1, 1, 1, 1, 1, 1, 1, 1, 1, 1, 1, 1, 1, 1, 1, 1, 1, 1, 1, 1, 1, 1, 1, 1, 1, 1, 1, 1, 1, 1, 1, 1, 1, 1, 1, 1, 1, 1, 1, 1, 1, 1, 1, 1, 1, 1, 1, 1, 1, 1, 1, 1, 1, 1, 1, 1, 1, 1, 1, 1, 1, 1, 1, 1, 1, 1, 1, 1, 1, 1, 1, 1, 1, 1, 1, 1, 1, 1, 1, 1, 1, 1, 1, 1, 1, 1, 1, 1, 1, 1, 1, 1, 1, 1, 1, 1, 1, 1, 1, 1, 1, 1, 1, 1, 1, 1, 1, 1, 1, 1, 1, 1, 1, 1, 1, 1, 1, 1, 1, 1, 1, 1, 1, 1, 1, 1, 1, 1, 1, 1, 1, 1, 1, 1, 1, 1, 1, 1, 1, 1, 1, 1, 1, 1, 1, 1, 1, 1, 1, 1, 1, 1, 1, 1, 1, 1, 1, 1, 1, 1, 1, 1, 1, 1, 1, 1, 1, 1, 1, 1, 1, 1, 1, 1, 1, 1, 1, 1, 1, 1, 1, 1, 1, 1, 1, 1, 1, 1, 1, 1, 1, 1, 1, 1, 1, 1, 1, 1, 1, 1, 1, 1, 1, 1, 1, 1, 1, 1, 1, 1, 1, 1, 1, 1, 1, 1, 1, 1, 1, 1, 1, 1, 1, 1, 1, 1, 1, 1, 1, 1, 1, 1, 1, 1, 1, 1, 1, 1, 1, 1, 1, 1, 1, 1, 1, 1, 1, 1, 1, 1, 1, 1, 1, 1, 1, 1, 1, 1, 1, 1, 1, 1, 1, 1, 1, 1, 1, 1, 1, 1, 1, 1, 1, 1, 1, 1, 1, 1, 1, 1, 1, 1, 1, 1, 1, 1, 1, 1, 1, 1, 1, 1, 1, 1, 1, 1, 1, 1, 1, 1, 1, 1, 1, 1, 1, 1, 1, 1, 1, 1, 1, 1, 1, 1, 1, 1, 1, 1, 1, 1, 1, 1, 1, 1, 1, 1, 1, 1, 1, 1, 1, 1, 1, 1, 1, 1, 1, 1, 1, 1, 1, 1, 1, 1, 1, 1, 1, 1, 1, 1, 1, 1, 1, 1, 1, 1, 1, 1, 1, 1, 1, 1, 1, 1, 1, 1, 1, 1, 1, 1, 1, 1, 1, 1, 1, 1, 1, 1, 1, 1, 1, 1, 1, 1, 1, 1, 1, 1, 1, 1, 1, 1, 1, 1, 2, 2, 2, 2, 2, 2, 2, 2, 2, 2, 2, 2, 2, 2, 2, 2, 2, 2, 2, 2, 2, 2, 2, 2, 2, 2, 2, 2, 2, 2, 2, 2, 2, 2, 2, 2, 2, 2, 2, 2, 2, 2, 2, 2, 2, 2, 2, 2, 2, 2, 2, 2, 2, 2, 2, 2, 2, 2, 2, 2, 2, 2, 2, 2, 2, 2, 2, 2, 2, 2, 2, 2, 2, 2, 2, 2, 2, 2, 2, 2, 2, 2, 2, 2, 2, 2, 2, 2, 2, 2, 2, 2, 2, 2, 2, 2, 2, 2, 2, 2, 2, 2, 2, 2, 2, 2, 2, 2, 2, 2, 2, 2, 2, 2, 2, 2, 2, 2, 2, 2, 2, 2, 2, 2, 2, 2, 2, 2, 2, 2, 2, 2, 2, 2, 2, 2, 2, 2, 2, 2, 2, 2, 2, 2, 2, 2, 2, 2, 2, 2, 2, 2, 2, 2, 2, 2, 2, 2, 2, 2, 2, 2, 2, 2, 2, 2, 2, 2, 2, 2, 2, 2, 2, 2, 2, 2, 2, 2, 2, 2, 2, 2, 2, 2, 2, 2, 2, 2, 2, 2, 2, 2, 2, 2, 2, 2, 2, 2, 2, 2, 2, 2, 2, 2, 2, 2, 2, 2, 2, 2, 2, 2, 2, 2, 2, 2, 2, 2, 2, 2, 2, 2, 2, 2, 2, 2, 2, 2, 2, 2, 2, 2, 2, 2, 2, 2, 2, 2, 2, 2, 2, 2, 2, 2, 2, 2, 2, 2, 2, 2, 2, 2, 2, 2, 2, 2, 2, 2, 2, 2, 2, 2, 2, 2, 2, 2, 2, 2, 2, 2, 2, 2, 2, 2, 2, 2, 2, 2, 2, 2, 2, 2, 2, 2, 2, 2, 2, 2, 2, 2, 2, 2, 2, 2, 2, 2, 2, 2, 2, 2, 2, 2, 2, 2, 2, 2, 2, 2, 2, 2, 2, 2, 2, 2, 2, 2, 2, 2, 2, 2, 2, 2, 2, 2, 2, 2, 2, 2, 2, 2, 2, 2, 2, 2, 2, 2, 2, 2, 2, 2, 2, 2, 2, 2, 2, 2, 2, 2, 2, 2, 2, 2, 2, 2, 2, 2, 2, 2, 2, 2, 2, 2, 2, 2, 2, 2, 2, 2, 2, 2, 2, 2, 2, 2, 2, 2, 2, 2, 2, 2, 2, 2, 2, 2, 2, 2, 2, 2, 2, 2, 2, 2, 2, 2, 2, 2, 2, 2, 2, 2, 2, 2, 2, 2, 2, 2, 2, 2, 2, 2, 2, 2, 2, 2, 2, 2, 2, 2, 2, 2, 2, 2, 2, 2, 2, 2, 2, 2, 2, 2, 2, 2, 2, 2, 2, 2, 2, 2, 2, 2, 2, 2, 2, 2, 2, 2, 2, 2, 2, 2, 2, 2, 2, 2, 2, 2, 2, 2, 2, 2, 2, 2, 2, 2, 2, 2, 2, 2, 2, 2, 2, 2, 2, 2, 2, 2, 2, 2, 2, 2, 2, 2, 2, 2, 2, 2, 2, 2, 2, 2, 2, 2, 2, 2, 2, 2, 2, 2, 2, 2, 2, 2, 2, 2, 2, 2, 2, 2, 2, 2, 2, 2, 2, 2, 2, 2, 2, 2, 2, 2, 2, 2, 2, 2, 2, 2, 2, 2, 2, 2, 2, 2, 2, 2, 2, 2, 2, 2, 2, 2, 2, 2, 2, 2, 2, 2, 2, 2, 2, 2, 2, 2, 2, 2, 2, 2, 2, 2, 2, 2, 2, 2, 2, 2, 2, 2, 2, 2, 2, 2, 2, 2, 2, 2, 2, 2, 2, 2, 2, 2, 2, 2, 2, 2, 2, 2, 2, 2, 2, 2, 2, 2, 2, 2, 2, 2, 2, 2, 2, 2, 2, 2, 2, 2, 2, 2, 2, 2, 2, 2, 2, 2, 2, 2, 2, 2, 2, 2, 2, 2, 2, 2, 2, 2, 2, 2, 2, 2, 2, 2, 2, 2, 2, 2, 2, 2, 2, 2, 2, 2])
me_icosphere.materials.append(mat_material_002)
me_icosphere.materials.append(mat_material_003)
me_icosphere.materials.append(mat_material_001)
me_icosphere.use_remesh_preserve_volume = False
me_icosphere.use_remesh_preserve_attributes = False
me_icosphere.use_mirror_vertex_groups = False
me_icosphere.update()

# ---- objects
ob_icosphere = bpy.data.objects.new('Icosphere', me_icosphere)

# ---- transforms, parenting, visibility, modifiers, constraints
ob_icosphere.location = (0.002118, -0.002577, 0.002047)
ob_icosphere.scale = (3.042, 3.042, 3.042)
ob_icosphere.lineart.crease_threshold = 0.0

# ---- collection membership
col_collection_1.objects.link(ob_icosphere)

# ---- scene / render settings (as saved in the file)
scene.frame_start = 1; scene.frame_end = 250; scene.frame_set(1)
scene.render.engine = 'BLENDER_EEVEE_NEXT'
scene.render.resolution_percentage = 50
scene.render.dither_intensity = 0.0
scene.cycles.use_denoising = False
scene.cycles.samples = 128
scene.cycles.sampling_pattern = 'TABULATED_SOBOL'
scene.cycles.use_adaptive_sampling = False
scene.cycles.use_light_tree = False
scene.cycles.blur_glossy = 0.0
scene.cycles.sample_clamp_indirect = 0.0
scene.view_settings.view_transform = 'Standard'
bpy.context.view_layer.update()

# ---- added for rendering (the .blend has no active camera and no usable light): camera, sun
cam_auto = bpy.data.cameras.new('AutoCamera')
cam_auto.lens = 50.0
cam_auto.sensor_width = 36.0
cam_auto.clip_end = 1000.0
ob_auto_camera = bpy.data.objects.new('AutoCamera', cam_auto)
scene.collection.objects.link(ob_auto_camera)
ob_auto_camera.location = (13.6746, -17.6124, 14.6931)
ob_auto_camera.rotation_euler = (1.09748, -7.21219e-08, 0.694738)
scene.camera = ob_auto_camera
light_auto_sun = bpy.data.lights.new('AutoSun', 'SUN')
light_auto_sun.energy = 3.0
light_auto_sun.angle = 0.0523599
ob_auto_sun = bpy.data.objects.new('AutoSun', light_auto_sun)
scene.collection.objects.link(ob_auto_sun)
ob_auto_sun.rotation_euler = (0.872665, 0.174533, 0.523599)
bpy.context.view_layer.update()
